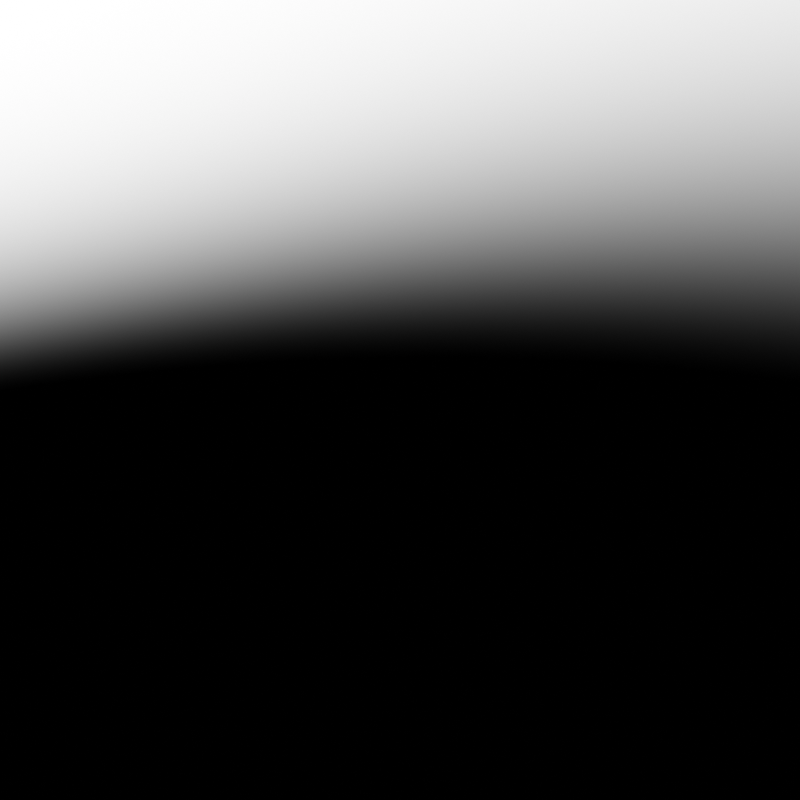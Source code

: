 # Source: fill_volume.blend  (saved by Blender 4.0.36; exported with 4.5.12 LTS)
import bpy
from mathutils import Matrix  # noqa: F401  (used for matrix-valued properties, if any)

bpy.ops.wm.read_factory_settings(use_empty=True)
scene = bpy.context.scene
scene.name = 'Scene'

# ---- collections
col_collection = bpy.data.collections.new('Collection'); scene.collection.children.link(col_collection)

# ---- node groups
ng_attribute_stat_per_group = bpy.data.node_groups.new('Attribute_Stat_per_Group', 'GeometryNodeTree')
_s = ng_attribute_stat_per_group.interface.new_socket(name='Output', in_out='OUTPUT', socket_type='NodeSocketGeometry')
_s = ng_attribute_stat_per_group.interface.new_socket(name='Min', in_out='OUTPUT', socket_type='NodeSocketFloat')
_s = ng_attribute_stat_per_group.interface.new_socket(name='Max', in_out='OUTPUT', socket_type='NodeSocketFloat')
_s = ng_attribute_stat_per_group.interface.new_socket(name='Geometry', in_out='INPUT', socket_type='NodeSocketGeometry')
_s = ng_attribute_stat_per_group.interface.new_socket(name='Field', in_out='INPUT', socket_type='NodeSocketFloat')
_s = ng_attribute_stat_per_group.interface.new_socket(name='Group', in_out='INPUT', socket_type='NodeSocketFloat')
_N = ng_attribute_stat_per_group.nodes; _L = ng_attribute_stat_per_group.links
n0 = _N.new('NodeFrame'); n0.name = 'Frame'; n0.location = (-2121, 105)
n0.label = 'Max TOTAL value'
n0.width = 222
n1 = _N.new('NodeFrame'); n1.name = 'Frame.001'; n1.location = (-2114, -411)
n1.label = 'Min TOTAL value'
n1.width = 200
n2 = _N.new('NodeFrame'); n2.name = 'Frame.002'; n2.location = (-1946, -210)
n2.label = 'Real Values'
n2.width = 76
n3 = _N.new('GeometryNodeSampleIndex'); n3.name = 'Sample Index'; n3.location = (-3295, -237)
n3.data_type = 'FLOAT_VECTOR'
n4 = _N.new('GeometryNodeAttributeDomainSize'); n4.name = 'Domain Size'; n4.location = (-3292, -56)
n4.width = 167
n5 = _N.new('GeometryNodePoints'); n5.name = 'Points'; n5.location = (-3106, -60)
n5.inputs[2].default_value = 0.03
n6 = _N.new('NodeGroupInput'); n6.name = 'Group Input'; n6.location = (-3699, -356)
n7 = _N.new('GeometryNodeInputIndex'); n7.name = 'Index'; n7.location = (-3293, -450)
n7.hide = True
n8 = _N.new('ShaderNodeCombineXYZ'); n8.name = 'Combine XYZ'; n8.location = (-3291, -493)
n8.hide = True
n9 = _N.new('GeometryNodeInputPosition'); n9.name = 'Position'; n9.location = (-2906, 62)
n9.hide = True
n10 = _N.new('ShaderNodeSeparateXYZ'); n10.name = 'Separate XYZ'; n10.location = (-2905, 29)
n11 = _N.new('GeometryNodeAttributeStatistic'); n11.name = 'Attribute Statistic'; n11.location = (-2704, 222)
n12 = _N.new('GeometryNodeSetPosition'); n12.name = 'Set Position'; n12.location = (-2921, -166)
n13 = _N.new('GeometryNodeInputPosition'); n13.name = 'Position.001'; n13.location = (-2658, -229)
n13.hide = True
n14 = _N.new('GeometryNodeSetPosition'); n14.name = 'Set Position.002'; n14.location = (30, -40)
n15 = _N.new('GeometryNodeSetPosition'); n15.name = 'Set Position.001'; n15.location = (52, -40)
n16 = _N.new('GeometryNodeSetPosition'); n16.name = 'Set Position.003'; n16.location = (30, -278)
n17 = _N.new('ShaderNodeMath'); n17.name = 'Math.004'; n17.location = (-2480, 230)
n17.hide = True
n17.operation = 'ABSOLUTE'
n18 = _N.new('ShaderNodeMath'); n18.name = 'Math.003'; n18.location = (-2477, 269)
n18.hide = True
n18.operation = 'ABSOLUTE'
n19 = _N.new('ShaderNodeMath'); n19.name = 'Math.005'; n19.location = (-2476, 193)
n19.hide = True
n19.operation = 'MAXIMUM'
n20 = _N.new('ShaderNodeMath'); n20.name = 'Math.001'; n20.location = (-2476, 149)
n20.hide = True
n20.inputs[1].default_value = 0.05
n21 = _N.new('ShaderNodeSeparateXYZ'); n21.name = 'Separate XYZ.001'; n21.location = (-2647, -189)
n21.hide = True
n22 = _N.new('ShaderNodeMath'); n22.name = 'Math'; n22.location = (-2469, -95)
n22.hide = True
n22.operation = 'MULTIPLY'
n23 = _N.new('ShaderNodeCombineXYZ'); n23.name = 'Combine XYZ.001'; n23.location = (-2267, -122)
n23.hide = True
n24 = _N.new('ShaderNodeCombineXYZ'); n24.name = 'Combine XYZ.003'; n24.location = (-2282, -250)
n25 = _N.new('ShaderNodeCombineXYZ'); n25.name = 'Combine XYZ.002'; n25.location = (-2291, -504)
n26 = _N.new('NodeReroute'); n26.name = 'Reroute'; n26.location = (38, -48)
n26.width = 16
n26.socket_idname = 'NodeSocketGeometry'
n27 = _N.new('GeometryNodeSampleNearest'); n27.name = 'Sample Nearest'; n27.location = (-1839, -332)
n27.hide = True
n28 = _N.new('GeometryNodeInputPosition'); n28.name = 'Position.002'; n28.location = (-1837, -199)
n28.hide = True
n29 = _N.new('ShaderNodeSeparateXYZ'); n29.name = 'Separate XYZ.002'; n29.location = (-1832, -233)
n29.hide = True
n30 = _N.new('GeometryNodeSampleIndex'); n30.name = 'Sample Index.001'; n30.location = (-1658, -161)
n31 = _N.new('GeometryNodeSetPosition'); n31.name = 'Set Position.004'; n31.location = (-1656, 83)
n32 = _N.new('GeometryNodeSetPosition'); n32.name = 'Set Position.005'; n32.location = (-1650, -439)
n33 = _N.new('GeometryNodeInputIndex'); n33.name = 'Index.001'; n33.location = (-1470, -248)
n34 = _N.new('GeometryNodeSampleIndex'); n34.name = 'Sample Index.002'; n34.location = (-1246, -21)
n35 = _N.new('GeometryNodeCaptureAttribute'); n35.name = 'Capture Attribute'; n35.location = (-1472, 13)
n35.capture_items.clear()
n36 = _N.new('GeometryNodeCaptureAttribute'); n36.name = 'Capture Attribute.001'; n36.location = (-1459, -420)
n36.capture_items.clear()
n37 = _N.new('NodeReroute'); n37.name = 'Reroute.001'; n37.location = (-3327, -792)
n37.width = 16
n37.socket_idname = 'NodeSocketGeometry'
n38 = _N.new('NodeReroute'); n38.name = 'Reroute.002'; n38.location = (-1070, -769)
n38.width = 16
n38.socket_idname = 'NodeSocketGeometry'
n39 = _N.new('NodeGroupOutput'); n39.name = 'Group Output'; n39.location = (-928, -152)
n40 = _N.new('GeometryNodeSampleIndex'); n40.name = 'Sample Index.003'; n40.location = (-1245, -287)
n14.parent = n1
n15.parent = n0
n16.parent = n0
n26.parent = n2
_L.new(n6.outputs[0], n4.inputs[0])
_L.new(n6.outputs[2], n8.inputs[0])
_L.new(n6.outputs[1], n8.inputs[2])
_L.new(n6.outputs[0], n3.inputs[0])
_L.new(n7.outputs[0], n3.inputs[2])
_L.new(n8.outputs[0], n3.inputs[1])
_L.new(n3.outputs[0], n12.inputs[2])
_L.new(n4.outputs[0], n5.inputs[0])
_L.new(n5.outputs[0], n12.inputs[0])
_L.new(n12.outputs[0], n11.inputs[0])
_L.new(n9.outputs[0], n10.inputs[0])
_L.new(n12.outputs[0], n15.inputs[0])
_L.new(n12.outputs[0], n14.inputs[0])
_L.new(n10.outputs[2], n11.inputs[2])
_L.new(n13.outputs[0], n21.inputs[0])
_L.new(n22.outputs[0], n23.inputs[0])
_L.new(n21.outputs[1], n23.inputs[1])
_L.new(n21.outputs[1], n25.inputs[1])
_L.new(n11.outputs[3], n25.inputs[2])
_L.new(n11.outputs[4], n23.inputs[2])
_L.new(n23.outputs[0], n15.inputs[2])
_L.new(n25.outputs[0], n14.inputs[2])
_L.new(n16.outputs[0], n26.inputs[0])
_L.new(n21.outputs[0], n22.inputs[0])
_L.new(n20.outputs[0], n22.inputs[1])
_L.new(n11.outputs[4], n18.inputs[0])
_L.new(n11.outputs[3], n17.inputs[0])
_L.new(n18.outputs[0], n19.inputs[0])
_L.new(n17.outputs[0], n19.inputs[1])
_L.new(n19.outputs[0], n20.inputs[0])
_L.new(n12.outputs[0], n16.inputs[0])
_L.new(n21.outputs[2], n24.inputs[2])
_L.new(n22.outputs[0], n24.inputs[0])
_L.new(n22.outputs[0], n25.inputs[0])
_L.new(n24.outputs[0], n16.inputs[2])
_L.new(n26.outputs[0], n27.inputs[0])
_L.new(n15.outputs[0], n31.inputs[0])
_L.new(n27.outputs[0], n30.inputs[2])
_L.new(n26.outputs[0], n30.inputs[0])
_L.new(n28.outputs[0], n29.inputs[0])
_L.new(n29.outputs[2], n30.inputs[1])
_L.new(n31.outputs[0], n35.inputs[0])
_L.new(n30.outputs[0], n35.inputs[1])
_L.new(n35.outputs[0], n34.inputs[0])
_L.new(n35.outputs[1], n34.inputs[1])
_L.new(n33.outputs[0], n34.inputs[2])
_L.new(n32.outputs[0], n36.inputs[0])
_L.new(n36.outputs[0], n40.inputs[0])
_L.new(n36.outputs[1], n40.inputs[1])
_L.new(n14.outputs[0], n32.inputs[0])
_L.new(n33.outputs[0], n40.inputs[2])
_L.new(n30.outputs[0], n36.inputs[1])
_L.new(n38.outputs[0], n39.inputs[0])
_L.new(n6.outputs[0], n37.inputs[0])
_L.new(n37.outputs[0], n38.inputs[0])
_L.new(n40.outputs[0], n39.inputs[1])
_L.new(n34.outputs[0], n39.inputs[2])
n39.is_active_output = True
ng_fill_volume = bpy.data.node_groups.new('fill_volume', 'GeometryNodeTree')
_s = ng_fill_volume.interface.new_socket(name='Geometry', in_out='OUTPUT', socket_type='NodeSocketGeometry')
_s = ng_fill_volume.interface.new_socket(name='Geometry', in_out='INPUT', socket_type='NodeSocketGeometry')
_s = ng_fill_volume.interface.new_socket(name='Instance Collection', in_out='INPUT', socket_type='NodeSocketCollection')
_s = ng_fill_volume.interface.new_socket(name='Show Container', in_out='INPUT', socket_type='NodeSocketBool')
_s = ng_fill_volume.interface.new_socket(name='Seed', in_out='INPUT', socket_type='NodeSocketInt')
_s.min_value = 0
_s.max_value = 10000
_s.force_non_field = True
_s = ng_fill_volume.interface.new_socket(name='Realize Instances', in_out='INPUT', socket_type='NodeSocketBool')
_s.force_non_field = True
_s = ng_fill_volume.interface.new_socket(name='--POSITION--', in_out='INPUT', socket_type='NodeSocketString')
_s.hide_value = True
_s = ng_fill_volume.interface.new_socket(name='Density', in_out='INPUT', socket_type='NodeSocketFloat')
_s.default_value = 500.0
_s.min_value = 0.0
_s.max_value = 1e+05
_s.force_non_field = True
_s = ng_fill_volume.interface.new_socket(name='Min Distance', in_out='INPUT', socket_type='NodeSocketFloat')
_s.default_value = 0.5
_s.min_value = 0.0
_s.max_value = 1e+04
_s.force_non_field = True
_s = ng_fill_volume.interface.new_socket(name='--ROTATIONS--', in_out='INPUT', socket_type='NodeSocketString')
_s.hide_value = True
_s = ng_fill_volume.interface.new_socket(name='Axis', in_out='INPUT', socket_type='NodeSocketVector')
_s.subtype = 'XYZ'
_s.default_value = (1.0, 1.0, 1.0)
_s.min_value = 0.0
_s.max_value = 1.0
_s.force_non_field = True
ng_fill_volume.is_modifier = True
_N = ng_fill_volume.nodes; _L = ng_fill_volume.links
n0 = _N.new('GeometryNodeInputPosition'); n0.name = 'Position'; n0.location = (-2942, 1446)
n1 = _N.new('GeometryNodeGroup'); n1.name = 'Group.001'; n1.location = (-2560, 1446)
n1.node_tree = ng_attribute_stat_per_group
n2 = _N.new('GeometryNodeGroup'); n2.name = 'Group.002'; n2.location = (-2559, 1277)
n2.node_tree = ng_attribute_stat_per_group
n3 = _N.new('GeometryNodeGroup'); n3.name = 'Group'; n3.location = (-2560, 1621)
n3.node_tree = ng_attribute_stat_per_group
n4 = _N.new('ShaderNodeSeparateXYZ'); n4.name = 'Separate XYZ.001'; n4.location = (-2777, 1442)
n5 = _N.new('GeometryNodeCollectionInfo'); n5.name = 'Collection Info'; n5.location = (-2993, 1793)
n5.width = 169
n5.inputs[1].default_value = True
n5.inputs[2].default_value = True
n6 = _N.new('GeometryNodeCaptureAttribute'); n6.name = 'Capture Attribute'; n6.location = (-2779, 1737)
n6.capture_items.clear()
n6.domain = 'INSTANCE'
n7 = _N.new('NodeGroupInput'); n7.name = 'Group Input.002'; n7.location = (-3168, 1819)
n8 = _N.new('ShaderNodeVectorMath'); n8.name = 'Vector Math.001'; n8.location = (-692, 1520)
n8.operation = 'MULTIPLY'
n9 = _N.new('GeometryNodeTransform'); n9.name = 'Transform Geometry.002'; n9.location = (-599, 1335)
n9.inputs[1].default_value = (0.0, 0.0, 0.2)
n10 = _N.new('GeometryNodeFillCurve'); n10.name = 'Fill Curve.001'; n10.location = (-429, 1331)
n11 = _N.new('FunctionNodeCompare'); n11.name = 'Compare.001'; n11.location = (-412, 1866)
n11.hide = True
n11.operation = 'LESS_THAN'
n11.data_type = 'INT'
n11.inputs[3].default_value = 1
n11.inputs[6].default_value = (0.0, 0.0, 0.0, 0.0)
n11.inputs[7].default_value = (0.0, 0.0, 0.0, 0.0)
n12 = _N.new('GeometryNodeAttributeDomainSize'); n12.name = 'Domain Size.001'; n12.location = (-413, 1977)
n12.component = 'INSTANCES'
n13 = _N.new('NodeGroupInput'); n13.name = 'Group Input'; n13.location = (-1109, 1465)
n13.hide = True
n14 = _N.new('FunctionNodeRandomValue'); n14.name = 'Random Value.004'; n14.location = (-883, 1513)
n14.hide = True
n14.data_type = 'FLOAT_VECTOR'
n14.inputs[0].default_value = (-3.142, -3.142, -3.142)
n14.inputs[1].default_value = (3.142, 3.142, 3.142)
n15 = _N.new('GeometryNodeRealizeInstances'); n15.name = 'Realize Instances.001'; n15.location = (552, 1612)
n15.width = 119
n16 = _N.new('NodeGroupOutput'); n16.name = 'Group Output'; n16.location = (1032, 1675)
n17 = _N.new('NodeReroute'); n17.name = 'Reroute.003'; n17.location = (384, 1614)
n17.width = 16
n17.socket_idname = 'NodeSocketGeometry'
n18 = _N.new('GeometryNodeSwitch'); n18.name = 'Switch.002'; n18.location = (193, 1676)
n19 = _N.new('GeometryNodeSwitch'); n19.name = 'Switch'; n19.location = (-235, 1676)
n20 = _N.new('GeometryNodeJoinGeometry'); n20.name = 'Join Geometry'; n20.location = (-14, 1312)
n21 = _N.new('GeometryNodeStringToCurves'); n21.name = 'String to Curves.001'; n21.location = (-976, 1332)
n21.width = 341
n21.font = None
n21.align_x = 'CENTER'
n21.inputs[0].default_value = 'Select an Instance Collection in the Modifiers Tab'
n21.inputs[1].default_value = 0.1
n22 = _N.new('GeometryNodeInstanceOnPoints'); n22.name = 'Instance on Points.003'; n22.location = (-456, 1772)
n22.inputs[3].default_value = True
n23 = _N.new('NodeReroute'); n23.name = 'Reroute.002'; n23.location = (-1684, 2778)
n23.width = 16
n23.socket_idname = 'NodeSocketFloat'
n24 = _N.new('GeometryNodeRealizeInstances'); n24.name = 'Realize Instances.002'; n24.location = (-1136, 3334)
n25 = _N.new('NodeGroupInput'); n25.name = 'Group Input.001'; n25.location = (540, 1935)
n26 = _N.new('GeometryNodeSwitch'); n26.name = 'Switch.001'; n26.location = (793, 1727)
n27 = _N.new('GeometryNodeTransform'); n27.name = 'Transform Geometry'; n27.location = (-1498, 3264)
n27.hide = True
n28 = _N.new('ShaderNodeMath'); n28.name = 'Math.005'; n28.location = (-1728, 3377)
n28.hide = True
n28.operation = 'DIVIDE'
n29 = _N.new('ShaderNodeMath'); n29.name = 'Math.004'; n29.location = (-1727, 3337)
n29.hide = True
n29.operation = 'MULTIPLY'
n29.inputs[1].default_value = 0.2
n30 = _N.new('ShaderNodeMath'); n30.name = 'Math.009'; n30.location = (-1234, 2774)
n30.hide = True
n30.operation = 'MULTIPLY'
n31 = _N.new('GeometryNodeInstanceOnPoints'); n31.name = 'Instance on Points'; n31.location = (-1309, 3359)
n32 = _N.new('GeometryNodeDistributePointsOnFaces'); n32.name = 'Distribute Points on Faces'; n32.location = (-902, 3032)
n32.width = 186
n32.distribute_method = 'POISSON'
n33 = _N.new('ShaderNodeVectorMath'); n33.name = 'Vector Math.007'; n33.location = (-712, 2369)
n33.operation = 'DOT_PRODUCT'
n34 = _N.new('FunctionNodeBooleanMath'); n34.name = 'Boolean Math'; n34.location = (-711, 2473)
n34.operation = 'NOT'
n35 = _N.new('GeometryNodeRaycast'); n35.name = 'Raycast'; n35.location = (-889, 2473)
n36 = _N.new('ShaderNodeCombineXYZ'); n36.name = 'Combine XYZ.002'; n36.location = (-1096, 2262)
n36.hide = True
n36.inputs[0].default_value = 1.0
n36.inputs[1].default_value = 1.0
n36.inputs[2].default_value = 1.0
n37 = _N.new('NodeGroupInput'); n37.name = 'Group Input.005'; n37.location = (-2375, 2928)
n37.width = 146
n38 = _N.new('GeometryNodeDeleteGeometry'); n38.name = 'Delete Geometry'; n38.location = (-564, 2680)
n39 = _N.new('NodeGroupInput'); n39.name = 'Group Input.003'; n39.location = (-23, 1970)
n40 = _N.new('GeometryNodeMeshToCurve'); n40.name = 'Mesh to Curve'; n40.location = (172, 1919)
n40.hide = True
n41 = _N.new('GeometryNodeMeshLine'); n41.name = 'Mesh Line'; n41.location = (-1505, 3367)
n41.width = 164
n41.hide = True
n42 = _N.new('ShaderNodeSeparateXYZ'); n42.name = 'Separate XYZ.002'; n42.location = (-1990, 3233)
n42.hide = True
n43 = _N.new('GeometryNodeMeshGrid'); n43.name = 'Grid'; n43.location = (-1501, 3225)
n43.hide = True
n44 = _N.new('GeometryNodeBoundBox'); n44.name = 'Bounding Box'; n44.location = (-2199, 3224)
n45 = _N.new('ShaderNodeVectorMath'); n45.name = 'Vector Math.004'; n45.location = (-1996, 3060)
n45.hide = True
n45.operation = 'SCALE'
n45.inputs[3].default_value = 0.5
n46 = _N.new('ShaderNodeVectorMath'); n46.name = 'Vector Math.003'; n46.location = (-1996, 3093)
n46.hide = True
n47 = _N.new('ShaderNodeVectorMath'); n47.name = 'Vector Math.002'; n47.location = (-1993, 3192)
n47.hide = True
n47.operation = 'SUBTRACT'
n48 = _N.new('ShaderNodeCombineXYZ'); n48.name = 'Combine XYZ.003'; n48.location = (-1747, 3211)
n48.hide = True
n49 = _N.new('ShaderNodeVectorMath'); n49.name = 'Vector Math.006'; n49.location = (-1746, 3141)
n49.hide = True
n49.operation = 'SCALE'
n49.inputs[3].default_value = 0.5
n50 = _N.new('ShaderNodeVectorMath'); n50.name = 'Vector Math.005'; n50.location = (-1749, 3096)
n50.hide = True
n50.operation = 'SUBTRACT'
n51 = _N.new('GeometryNodeInputIndex'); n51.name = 'Index'; n51.location = (-2969, 1616)
n52 = _N.new('NodeReroute'); n52.name = 'Reroute'; n52.location = (-2578, 1758)
n52.width = 16
n52.socket_idname = 'NodeSocketGeometry'
n53 = _N.new('GeometryNodeAccumulateField'); n53.name = 'Accumulate Field'; n53.location = (-2553, 1077)
n53.hide = True
n53.data_type = 'INT'
n54 = _N.new('ShaderNodeCombineXYZ'); n54.name = 'Combine XYZ.001'; n54.location = (-2325, 1419)
n54.hide = True
n55 = _N.new('ShaderNodeCombineXYZ'); n55.name = 'Combine XYZ'; n55.location = (-2322, 1509)
n55.hide = True
n56 = _N.new('GeometryNodeRealizeInstances'); n56.name = 'Realize Instances'; n56.location = (-2567, 1705)
n56.hide = True
n57 = _N.new('NodeReroute'); n57.name = 'Reroute.001'; n57.location = (-2148, 1463)
n57.width = 16
n57.socket_idname = 'NodeSocketVector'
n58 = _N.new('ShaderNodeVectorMath'); n58.name = 'Vector Math'; n58.location = (-2318, 1473)
n58.hide = True
n58.operation = 'SUBTRACT'
n59 = _N.new('ShaderNodeSeparateXYZ'); n59.name = 'Separate XYZ'; n59.location = (-2325, 1385)
n59.hide = True
n60 = _N.new('ShaderNodeVectorMath'); n60.name = 'Vector Math.012'; n60.location = (-2327, 1347)
n60.hide = True
n60.operation = 'MULTIPLY'
n61 = _N.new('ShaderNodeMath'); n61.name = 'Math.002'; n61.location = (-2328, 1277)
n61.hide = True
n62 = _N.new('ShaderNodeMath'); n62.name = 'Math.001'; n62.location = (-2328, 1313)
n62.hide = True
n63 = _N.new('ShaderNodeMath'); n63.name = 'Math'; n63.location = (-2328, 1241)
n63.hide = True
n63.operation = 'SQRT'
n64 = _N.new('GeometryNodeCaptureAttribute'); n64.name = 'Capture Attribute.002'; n64.location = (-2108, 1669)
n64.hide = True
n64.capture_items.clear()
n65 = _N.new('GeometryNodeCaptureAttribute'); n65.name = 'Capture Attribute.001'; n65.location = (-1727, 1752)
n65.hide = True
n65.capture_items.clear()
n65.domain = 'INSTANCE'
n66 = _N.new('FunctionNodeCompare'); n66.name = 'Compare'; n66.location = (-2325, 1190)
n66.hide = True
n66.operation = 'NOT_EQUAL'
n66.data_type = 'INT'
n66.inputs[6].default_value = (0.0, 0.0, 0.0, 0.0)
n66.inputs[7].default_value = (0.0, 0.0, 0.0, 0.0)
n67 = _N.new('GeometryNodeDeleteGeometry'); n67.name = 'Delete Geometry.001'; n67.location = (-1930, 1668)
n67.hide = True
n68 = _N.new('GeometryNodeInputIndex'); n68.name = 'Index.001'; n68.location = (-1940, 1530)
n69 = _N.new('GeometryNodeSampleIndex'); n69.name = 'Sample Index'; n69.location = (-1751, 1709)
n70 = _N.new('NodeReroute'); n70.name = 'Reroute.004'; n70.location = (-616, 1733)
n70.width = 16
n70.socket_idname = 'NodeSocketGeometry'
n71 = _N.new('GeometryNodeAttributeStatistic'); n71.name = 'Attribute Statistic'; n71.location = (-1502, 2089)
n71.domain = 'INSTANCE'
_L.new(n57.outputs[0], n60.inputs[0])
_L.new(n57.outputs[0], n60.inputs[1])
_L.new(n60.outputs[0], n59.inputs[0])
_L.new(n59.outputs[0], n62.inputs[0])
_L.new(n59.outputs[1], n62.inputs[1])
_L.new(n62.outputs[0], n61.inputs[0])
_L.new(n59.outputs[2], n61.inputs[1])
_L.new(n61.outputs[0], n63.inputs[0])
_L.new(n37.outputs[7], n30.inputs[1])
_L.new(n21.outputs[0], n9.inputs[0])
_L.new(n9.outputs[0], n10.inputs[0])
_L.new(n12.outputs[5], n11.inputs[2])
_L.new(n22.outputs[0], n19.inputs[1])
_L.new(n10.outputs[0], n19.inputs[2])
_L.new(n70.outputs[0], n12.inputs[0])
_L.new(n11.outputs[0], n19.inputs[0])
_L.new(n6.outputs[0], n52.inputs[0])
_L.new(n5.outputs[0], n6.inputs[0])
_L.new(n51.outputs[0], n6.inputs[1])
_L.new(n6.outputs[0], n56.inputs[0])
_L.new(n56.outputs[0], n3.inputs[0])
_L.new(n6.outputs[1], n3.inputs[2])
_L.new(n0.outputs[0], n4.inputs[0])
_L.new(n4.outputs[0], n3.inputs[1])
_L.new(n56.outputs[0], n1.inputs[0])
_L.new(n6.outputs[1], n1.inputs[2])
_L.new(n56.outputs[0], n2.inputs[0])
_L.new(n6.outputs[1], n2.inputs[2])
_L.new(n4.outputs[1], n1.inputs[1])
_L.new(n4.outputs[2], n2.inputs[1])
_L.new(n3.outputs[2], n55.inputs[0])
_L.new(n1.outputs[2], n55.inputs[1])
_L.new(n2.outputs[2], n55.inputs[2])
_L.new(n3.outputs[1], n54.inputs[0])
_L.new(n1.outputs[1], n54.inputs[1])
_L.new(n2.outputs[1], n54.inputs[2])
_L.new(n55.outputs[0], n58.inputs[0])
_L.new(n54.outputs[0], n58.inputs[1])
_L.new(n52.outputs[0], n65.inputs[0])
_L.new(n70.outputs[0], n22.inputs[2])
_L.new(n65.outputs[0], n71.inputs[0])
_L.new(n65.outputs[1], n71.inputs[2])
_L.new(n71.outputs[4], n30.inputs[0])
_L.new(n14.outputs[0], n8.inputs[0])
_L.new(n8.outputs[0], n22.inputs[5])
_L.new(n13.outputs[9], n8.inputs[1])
_L.new(n13.outputs[3], n14.inputs[8])
_L.new(n17.outputs[0], n15.inputs[0])
_L.new(n17.outputs[0], n26.inputs[1])
_L.new(n15.outputs[0], n26.inputs[2])
_L.new(n25.outputs[4], n26.inputs[0])
_L.new(n7.outputs[1], n5.inputs[0])
_L.new(n37.outputs[0], n44.inputs[0])
_L.new(n44.outputs[2], n47.inputs[0])
_L.new(n44.outputs[1], n47.inputs[1])
_L.new(n44.outputs[1], n46.inputs[0])
_L.new(n44.outputs[2], n46.inputs[1])
_L.new(n46.outputs[0], n45.inputs[0])
_L.new(n43.outputs[0], n27.inputs[0])
_L.new(n47.outputs[0], n42.inputs[0])
_L.new(n42.outputs[0], n43.inputs[0])
_L.new(n42.outputs[1], n43.inputs[1])
_L.new(n41.outputs[0], n31.inputs[0])
_L.new(n27.outputs[0], n31.inputs[2])
_L.new(n24.outputs[0], n32.inputs[0])
_L.new(n30.outputs[0], n32.inputs[2])
_L.new(n31.outputs[0], n24.inputs[0])
_L.new(n23.outputs[0], n32.inputs[3])
_L.new(n37.outputs[6], n23.inputs[0])
_L.new(n71.outputs[3], n29.inputs[0])
_L.new(n42.outputs[2], n28.inputs[0])
_L.new(n29.outputs[0], n28.inputs[1])
_L.new(n28.outputs[0], n41.inputs[0])
_L.new(n36.outputs[0], n35.inputs[3])
_L.new(n35.outputs[2], n33.inputs[0])
_L.new(n36.outputs[0], n33.inputs[1])
_L.new(n37.outputs[0], n35.inputs[0])
_L.new(n33.outputs[1], n34.inputs[0])
_L.new(n34.outputs[0], n38.inputs[1])
_L.new(n32.outputs[0], n38.inputs[0])
_L.new(n38.outputs[0], n22.inputs[0])
_L.new(n18.outputs[0], n17.inputs[0])
_L.new(n39.outputs[0], n40.inputs[0])
_L.new(n40.outputs[0], n20.inputs[0])
_L.new(n19.outputs[0], n20.inputs[0])
_L.new(n19.outputs[0], n18.inputs[1])
_L.new(n20.outputs[0], n18.inputs[2])
_L.new(n39.outputs[2], n18.inputs[0])
_L.new(n37.outputs[3], n32.inputs[6])
_L.new(n42.outputs[2], n48.inputs[2])
_L.new(n48.outputs[0], n41.inputs[3])
_L.new(n45.outputs[0], n50.inputs[0])
_L.new(n48.outputs[0], n49.inputs[0])
_L.new(n49.outputs[0], n50.inputs[1])
_L.new(n50.outputs[0], n27.inputs[1])
_L.new(n58.outputs[0], n57.inputs[0])
_L.new(n64.outputs[0], n67.inputs[0])
_L.new(n6.outputs[1], n53.inputs[1])
_L.new(n53.outputs[1], n66.inputs[2])
_L.new(n66.outputs[0], n67.inputs[1])
_L.new(n67.outputs[0], n69.inputs[0])
_L.new(n68.outputs[0], n69.inputs[2])
_L.new(n69.outputs[0], n65.inputs[1])
_L.new(n56.outputs[0], n64.inputs[0])
_L.new(n63.outputs[0], n64.inputs[1])
_L.new(n64.outputs[1], n69.inputs[1])
_L.new(n65.outputs[0], n70.inputs[0])
_L.new(n26.outputs[0], n16.inputs[0])
n16.is_active_output = True

# ---- world
world_world = bpy.data.worlds.new('World'); scene.world = world_world
world_world.use_nodes = True; world_world.node_tree.nodes.clear()
_N = world_world.node_tree.nodes; _L = world_world.node_tree.links
n0 = _N.new('ShaderNodeOutputWorld'); n0.name = 'World Output'; n0.location = (300, 300)
n1 = _N.new('ShaderNodeBackground'); n1.name = 'Background'; n1.location = (10, 300)
n2 = _N.new('ShaderNodeTexSky'); n2.name = 'Sky Texture'; n2.location = (-458, 274)
n2.sun_elevation = 0.281
n3 = _N.new('ShaderNodeHueSaturation'); n3.name = 'Hue Saturation Value'; n3.location = (-220, 278)
n3.inputs[1].default_value = 0.0
_L.new(n1.outputs[0], n0.inputs[0])
_L.new(n3.outputs[0], n1.inputs[0])
_L.new(n2.outputs[0], n3.inputs[4])
n0.is_active_output = True
world_world.color = (0.01435, 0.01435, 0.01435)
world_world.use_sun_shadow = False
world_world.sun_shadow_jitter_overblur = 0.0

# ---- cameras
cam_camera = bpy.data.cameras.new('Camera')
cam_camera.clip_end = 100.0
cam_camera.ortho_scale = 7.314

# ---- lights
light_area = bpy.data.lights.new('Area', 'AREA')
light_area.color = (1.0, 0.8095, 0.5857)
light_area.transmission_factor = 0.0
light_area.energy = 94.25
light_area.shadow_soft_size = 1.0
light_area.use_absolute_resolution = True
light_area.size = 1.0
light_area.size_y = 1.0
light_area.spread = 0.6493
light_area_001 = bpy.data.lights.new('Area.001', 'AREA')
light_area_001.color = (1.0, 0.8095, 0.5857)
light_area_001.transmission_factor = 0.0
light_area_001.energy = 94.25
light_area_001.shadow_soft_size = 1.0
light_area_001.use_absolute_resolution = True
light_area_001.size = 1.0
light_area_001.size_y = 1.0
light_area_001.spread = 0.6493
light_area_002 = bpy.data.lights.new('Area.002', 'AREA')
light_area_002.color = (1.0, 0.8095, 0.5857)
light_area_002.transmission_factor = 0.0
light_area_002.energy = 94.25
light_area_002.shadow_soft_size = 1.0
light_area_002.use_absolute_resolution = True
light_area_002.size = 1.0
light_area_002.size_y = 1.0
light_area_002.spread = 0.6493
light_area_003 = bpy.data.lights.new('Area.003', 'AREA')
light_area_003.color = (1.0, 0.8095, 0.5857)
light_area_003.transmission_factor = 0.0
light_area_003.energy = 94.25
light_area_003.shadow_soft_size = 1.0
light_area_003.use_absolute_resolution = True
light_area_003.size = 1.0
light_area_003.size_y = 1.0
light_area_003.spread = 0.6493

# ---- meshes
me_fill_volume = bpy.data.meshes.new('fill_volume')
me_fill_volume.from_pydata([(-1.169, 0.0, -0.2658), (-0.7311, -0.7656, 0.1641), (-1.606, -0.7656, 0.1641), (-0.6686, -0.6875, 0.09375), (-1.669, -0.6875, 0.09375), (-0.6217, -0.5781, 0.05469), (-1.715, -0.5781, 0.05469), (-0.817, -0.6172, -0.02344), (-1.52, -0.6172, -0.02344), (-0.817, -0.7188, 0.03125), (-1.52, -0.7188, 0.03125), (-0.817, -0.7812, 0.1328), (-1.52, -0.7812, 0.1328), (-0.8951, -0.7969, 0.1641), (-1.442, -0.7969, 0.1641), (-0.9654, -0.7422, 0.09375), (-1.372, -0.7422, 0.09375), (-1.012, -0.6484, 0.05469), (-1.325, -0.6484, 0.05469), (-1.09, -0.6562, 0.2422), (-1.247, -0.6562, 0.2422), (-1.028, -0.7422, 0.2422), (-1.309, -0.7422, 0.2422), (-0.9264, -0.7969, 0.2422), (-1.411, -0.7969, 0.2422), (-0.8951, -0.7969, 0.3281), (-1.442, -0.7969, 0.3281), (-0.9654, -0.7422, 0.3906), (-1.372, -0.7422, 0.3906), (-1.012, -0.6484, 0.4375), (-1.325, -0.6484, 0.4375), (-0.817, -0.6172, 0.5156), (-1.52, -0.6172, 0.5156), (-0.817, -0.7188, 0.4531), (-1.52, -0.7188, 0.4531), (-0.817, -0.7812, 0.3594), (-1.52, -0.7812, 0.3594), (-0.7311, -0.7656, 0.3281), (-1.606, -0.7656, 0.3281), (-0.6686, -0.6875, 0.3906), (-1.669, -0.6875, 0.3906), (-0.6217, -0.5781, 0.4375), (-1.715, -0.5781, 0.4375), (-0.5436, -0.5625, 0.2422), (-1.794, -0.5625, 0.2422), (-0.6061, -0.6719, 0.2422), (-1.731, -0.6719, 0.2422), (-0.6998, -0.7578, 0.2422), (-1.637, -0.7578, 0.2422), (-0.692, -0.7734, 0.2422), (-1.645, -0.7734, 0.2422), (-0.7233, -0.7812, 0.3359), (-1.614, -0.7812, 0.3359), (-0.817, -0.8047, 0.375), (-1.52, -0.8047, 0.375), (-0.9029, -0.8203, 0.3359), (-1.434, -0.8203, 0.3359), (-0.942, -0.8203, 0.2422), (-1.395, -0.8203, 0.2422), (-0.9029, -0.8203, 0.1562), (-1.434, -0.8203, 0.1562), (-0.817, -0.8281, 0.2422), (-1.52, -0.8281, 0.2422), (-0.817, -0.8047, 0.1172), (-1.52, -0.8047, 0.1172), (-0.7233, -0.7812, 0.1562), (-1.614, -0.7812, 0.1562), (-1.169, -0.7422, 0.4297), (-1.169, -0.8203, 0.3516), (-1.169, -0.7344, -0.6797), (-1.169, -0.7812, -0.3203), (-1.169, -0.7969, -0.1875), (-1.169, -0.7188, -0.7734), (-1.169, -0.6016, 0.4062), (-1.169, -0.5703, 0.5703), (-1.169, 0.5469, 0.8984), (-1.169, 0.8516, 0.5625), (-1.169, 0.8281, 0.07031), (-1.169, 0.3516, -0.3828), (-0.9654, -0.5625, -0.1875), (-1.372, -0.5625, -0.1875), (-0.8561, -0.5703, -0.4375), (-1.481, -0.5703, -0.4375), (-0.817, -0.5703, -0.6953), (-1.52, -0.5703, -0.6953), (-0.8014, -0.5312, -0.8906), (-1.536, -0.5312, -0.8906), (-0.8404, -0.5234, -0.9453), (-1.497, -0.5234, -0.9453), (-0.9889, -0.5547, -0.9688), (-1.348, -0.5547, -0.9688), (-1.169, -0.5781, -0.9844), (-0.7311, -0.5312, -0.1406), (-1.606, -0.5312, -0.1406), (-0.5358, -0.5391, -0.03906), (-1.801, -0.5391, -0.03906), (-0.3404, -0.4453, 0.1484), (-1.997, -0.4453, 0.1484), (-0.3092, -0.5938, 0.4297), (-2.028, -0.5938, 0.4297), (-0.4576, -0.625, 0.4844), (-1.88, -0.625, 0.4844), (-0.6764, -0.6875, 0.6016), (-1.661, -0.6875, 0.6016), (-0.8483, -0.7344, 0.7578), (-1.489, -0.7344, 0.7578), (-1.012, -0.7578, 0.7188), (-1.325, -0.7578, 0.7188), (-1.106, -0.75, 0.4922), (-1.231, -0.75, 0.4922), (-1.005, -0.7734, 0.4141), (-1.333, -0.7734, 0.4141), (-1.044, -0.7656, 0.3047), (-1.294, -0.7656, 0.3047), (-0.9654, -0.7422, 0.09375), (-1.372, -0.7422, 0.09375), (-0.7936, -0.7031, 0.01562), (-1.544, -0.7031, 0.01562), (-0.6764, -0.6719, 0.0625), (-1.661, -0.6719, 0.0625), (-0.5436, -0.6484, 0.1875), (-1.794, -0.6484, 0.1875), (-0.5279, -0.6484, 0.2969), (-1.809, -0.6484, 0.2969), (-0.567, -0.6641, 0.375), (-1.77, -0.6641, 0.375), (-0.7389, -0.7188, 0.4375), (-1.598, -0.7188, 0.4375), (-0.9186, -0.7578, 0.4688), (-1.419, -0.7578, 0.4688), (-1.169, -0.7344, -0.7656), (-1.059, -0.7344, -0.7188), (-1.278, -0.7344, -0.7188), (-1.051, -0.7109, -0.8359), (-1.286, -0.7109, -0.8359), (-1.106, -0.6953, -0.8828), (-1.231, -0.6953, -0.8828), (-1.169, -0.6875, -0.8906), (-1.169, -0.75, -0.1953), (-1.169, -0.7422, -0.1406), (-1.067, -0.7422, -0.1484), (-1.27, -0.7422, -0.1484), (-1.044, -0.75, -0.2266), (-1.294, -0.75, -0.2266), (-1.083, -0.7422, -0.2891), (-1.255, -0.7422, -0.2891), (-0.7701, -0.6719, -0.04688), (-1.567, -0.6719, -0.04688), (-0.5514, -0.625, 0.05469), (-1.786, -0.625, 0.05469), (-0.442, -0.6016, 0.2031), (-1.895, -0.6016, 0.2031), (-0.4264, -0.6562, 0.375), (-1.911, -0.6562, 0.375), (-0.4811, -0.7266, 0.4141), (-1.856, -0.7266, 0.4141), (-0.7311, -0.7969, 0.5469), (-1.606, -0.7969, 0.5469), (-0.8561, -0.8359, 0.6406), (-1.481, -0.8359, 0.6406), (-0.9654, -0.8516, 0.6172), (-1.372, -0.8516, 0.6172), (-1.067, -0.8438, 0.4297), (-1.27, -0.8438, 0.4297), (-1.044, -0.8125, -0.1016), (-1.294, -0.8125, -0.1016), (-0.9576, -0.7109, -0.4453), (-1.38, -0.7109, -0.4453), (-0.9186, -0.6875, -0.7031), (-1.419, -0.6875, -0.7031), (-0.9029, -0.6641, -0.8203), (-1.434, -0.6641, -0.8203), (-0.9342, -0.6328, -0.9141), (-1.403, -0.6328, -0.9141), (-1.005, -0.6328, -0.9297), (-1.333, -0.6328, -0.9297), (-1.169, -0.6406, -0.9453), (-1.169, -0.7266, 0.04688), (-1.169, -0.7656, 0.2109), (-0.8404, -0.7422, 0.4766), (-1.497, -0.7422, 0.4766), (-1.005, -0.75, 0.1406), (-1.333, -0.75, 0.1406), (-1.036, -0.7578, 0.2109), (-1.301, -0.7578, 0.2109), (-1.051, -0.7344, -0.6875), (-1.286, -0.7344, -0.6875), (-1.09, -0.75, -0.4453), (-1.247, -0.75, -0.4453), (-1.169, -0.75, -0.4453), (-1.169, -0.7422, -0.3281), (-1.075, -0.7812, -0.2734), (-1.262, -0.7812, -0.2734), (-1.036, -0.7969, -0.2266), (-1.301, -0.7969, -0.2266), (-1.059, -0.7812, -0.1328), (-1.278, -0.7812, -0.1328), (-1.13, -0.7812, -0.125), (-1.208, -0.7812, -0.125), (-1.169, -0.8281, -0.2031), (-1.122, -0.8125, -0.1484), (-1.215, -0.8125, -0.1484), (-1.075, -0.8125, -0.1562), (-1.262, -0.8125, -0.1562), (-1.059, -0.8281, -0.2266), (-1.278, -0.8281, -0.2266), (-1.09, -0.8047, -0.25), (-1.247, -0.8047, -0.25), (-1.169, -0.8047, -0.2891), (-0.9108, -0.5547, -0.3125), (-1.426, -0.5547, -0.3125), (-1.005, -0.7109, -0.2422), (-1.333, -0.7109, -0.2422), (-0.9889, -0.7109, -0.3125), (-1.348, -0.7109, -0.3125), (-0.9342, -0.5547, -0.25), (-1.403, -0.5547, -0.25), (-1.169, -0.6875, -0.875), (-1.122, -0.6875, -0.8672), (-1.215, -0.6875, -0.8672), (-1.075, -0.7109, -0.8203), (-1.262, -0.7109, -0.8203), (-1.075, -0.7266, -0.7422), (-1.262, -0.7266, -0.7422), (-1.169, -0.6562, -0.7812), (-1.075, -0.6641, -0.75), (-1.262, -0.6641, -0.75), (-1.075, -0.6406, -0.8125), (-1.262, -0.6406, -0.8125), (-1.122, -0.6328, -0.8516), (-1.215, -0.6328, -0.8516), (-1.169, -0.6328, -0.8594), (-0.9967, -0.7812, 0.2188), (-1.34, -0.7812, 0.2188), (-0.9811, -0.7734, 0.1562), (-1.356, -0.7734, 0.1562), (-0.8326, -0.7578, 0.4297), (-1.505, -0.7578, 0.4297), (-0.8951, -0.7734, 0.4219), (-1.442, -0.7734, 0.4219), (-0.7467, -0.7734, 0.3984), (-1.59, -0.7734, 0.3984), (-0.6061, -0.6953, 0.3516), (-1.731, -0.6953, 0.3516), (-0.5826, -0.6875, 0.2891), (-1.755, -0.6875, 0.2891), (-0.5904, -0.6797, 0.1953), (-1.747, -0.6797, 0.1953), (-0.692, -0.7188, 0.1016), (-1.645, -0.7188, 0.1016), (-0.7936, -0.7422, 0.0625), (-1.544, -0.7422, 0.0625), (-0.942, -0.7812, 0.1094), (-1.395, -0.7812, 0.1094), (-0.9889, -0.7812, 0.2969), (-1.348, -0.7812, 0.2969), (-0.9576, -0.7812, 0.375), (-1.38, -0.7812, 0.375), (-0.9342, -0.7578, 0.3594), (-1.403, -0.7578, 0.3594), (-0.9733, -0.7578, 0.2969), (-1.364, -0.7578, 0.2969), (-0.9264, -0.7578, 0.125), (-1.411, -0.7578, 0.125), (-0.7936, -0.7266, 0.08594), (-1.544, -0.7266, 0.08594), (-0.7076, -0.7031, 0.1172), (-1.63, -0.7031, 0.1172), (-0.6217, -0.6719, 0.2109), (-1.715, -0.6719, 0.2109), (-0.6139, -0.6719, 0.2812), (-1.723, -0.6719, 0.2812), (-0.6373, -0.6797, 0.3359), (-1.7, -0.6797, 0.3359), (-0.7545, -0.75, 0.3906), (-1.583, -0.75, 0.3906), (-0.8873, -0.7656, 0.3984), (-1.45, -0.7656, 0.3984), (-0.8326, -0.75, 0.4062), (-1.505, -0.75, 0.4062), (-0.9654, -0.75, 0.1719), (-1.372, -0.75, 0.1719), (-0.9733, -0.75, 0.2266), (-1.364, -0.75, 0.2266), (-1.059, -0.6094, 0.4609), (-1.278, -0.6094, 0.4609), (-0.9733, -0.6172, 0.6641), (-1.364, -0.6172, 0.6641), (-0.8326, -0.5938, 0.6875), (-1.505, -0.5938, 0.6875), (-0.6842, -0.5547, 0.5547), (-1.653, -0.5547, 0.5547), (-0.4889, -0.4922, 0.4531), (-1.848, -0.4922, 0.4531), (-0.3717, -0.4609, 0.4062), (-1.965, -0.4609, 0.4062), (-0.3951, -0.375, 0.1641), (-1.942, -0.375, 0.1641), (-0.567, -0.4141, 0.0), (-1.77, -0.4141, 0.0), (-0.7311, -0.4688, -0.09375), (-1.606, -0.4688, -0.09375), (-1.169, -0.2891, 0.8984), (-1.169, 0.07812, 0.9844), (-1.169, 0.6719, -0.1953), (-1.169, -0.1875, -0.4609), (-1.169, -0.4609, -0.9766), (-1.169, -0.3438, -0.8047), (-1.169, -0.3203, -0.5703), (-1.169, -0.2812, -0.4844), (-0.317, -0.05469, 0.2344), (-2.02, -0.05469, 0.2344), (-0.3092, 0.04688, 0.3203), (-2.028, 0.04688, 0.3203), (-0.3951, 0.4375, 0.2656), (-1.942, 0.4375, 0.2656), (-0.7076, 0.7031, 0.4375), (-1.63, 0.7031, 0.4375), (-0.4342, -0.07031, -0.04688), (-1.903, -0.07031, -0.04688), (-0.5748, 0.1641, -0.125), (-1.762, 0.1641, -0.125), (-0.5279, 0.4297, -0.007812), (-1.809, 0.4297, -0.007812), (-0.8326, 0.6641, 0.05469), (-1.505, 0.6641, 0.05469), (-0.9342, -0.4062, -0.3516), (-1.403, -0.4062, -0.3516), (-0.9889, -0.2578, -0.4141), (-1.348, -0.2578, -0.4141), (-0.8795, -0.3828, -0.7109), (-1.458, -0.3828, -0.7109), (-0.9186, -0.3906, -0.5), (-1.419, -0.3906, -0.5), (-0.8404, -0.3984, -0.9141), (-1.497, -0.3984, -0.9141), (-1.028, -0.3672, -0.7578), (-1.309, -0.3672, -0.7578), (-1.044, -0.3594, -0.5391), (-1.294, -0.3594, -0.5391), (-1.005, -0.4375, -0.9453), (-1.333, -0.4375, -0.9453), (-0.9498, -0.4297, -0.2812), (-1.387, -0.4297, -0.2812), (-0.9576, -0.4688, -0.2266), (-1.38, -0.4688, -0.2266), (-0.9654, -0.5, -0.1719), (-1.372, -0.5, -0.1719), (-0.9576, -0.1641, -0.3906), (-1.38, -0.1641, -0.3906), (-0.8717, 0.2656, -0.3125), (-1.465, 0.2656, -0.3125), (-0.8248, 0.5391, -0.1484), (-1.512, 0.5391, -0.1484), (-0.7154, 0.3828, 0.8672), (-1.622, 0.3828, 0.8672), (-0.7154, 0.07031, 0.9297), (-1.622, 0.07031, 0.9297), (-0.7154, -0.2344, 0.8516), (-1.622, -0.2344, 0.8516), (-0.7076, -0.4297, 0.5234), (-1.63, -0.4297, 0.5234), (-0.442, -0.3359, 0.4062), (-1.895, -0.3359, 0.4062), (-0.5358, -0.2812, 0.4531), (-1.801, -0.2812, 0.4531), (-0.5279, -0.05469, 0.7031), (-1.809, -0.05469, 0.7031), (-0.3717, -0.125, 0.5625), (-1.965, -0.125, 0.5625), (-0.3717, 0.1172, 0.6172), (-1.965, 0.1172, 0.6172), (-0.5279, 0.1953, 0.75), (-1.809, 0.1953, 0.75), (-0.5279, 0.4453, 0.6797), (-1.809, 0.4453, 0.6797), (-0.3717, 0.3594, 0.5391), (-1.965, 0.3594, 0.5391), (-0.5514, 0.5859, 0.3281), (-1.786, 0.5859, 0.3281), (-0.6842, 0.5469, 0.02344), (-1.653, 0.5469, 0.02344), (-0.3483, 0.2031, 0.3281), (-1.989, 0.2031, 0.3281), (-0.7623, -0.1484, -0.1719), (-1.575, -0.1484, -0.1719), (-0.7389, 0.2109, -0.1953), (-1.598, 0.2109, -0.1953), (-0.2779, 0.2344, 0.4062), (-2.059, 0.2344, 0.4062), (-0.3951, 0.125, -0.1406), (-1.942, 0.125, -0.1406), (-0.1295, 0.3281, -0.1016), (-2.208, 0.3281, -0.1016), (0.1127, 0.4297, 0.05469), (-2.45, 0.4297, 0.05469), (0.183, 0.4219, 0.3203), (-2.52, 0.4219, 0.3203), (0.0658, 0.4219, 0.5078), (-2.403, 0.4219, 0.5078), (-0.1451, 0.3125, 0.4766), (-2.192, 0.3125, 0.4766), (-0.1529, 0.2891, 0.4141), (-2.184, 0.2891, 0.4141), (0.01893, 0.3906, 0.4375), (-2.356, 0.3906, 0.4375), (0.09705, 0.4062, 0.2891), (-2.434, 0.4062, 0.2891), (0.04236, 0.4062, 0.07812), (-2.38, 0.4062, 0.07812), (-0.1373, 0.3047, -0.03906), (-2.2, 0.3047, -0.03906), (-0.3404, 0.1328, -0.07031), (-1.997, 0.1328, -0.07031), (-0.2467, 0.2188, 0.3594), (-2.09, 0.2188, 0.3594), (-0.2233, 0.2891, 0.3047), (-2.114, 0.2891, 0.3047), (-0.2858, 0.2109, -0.02344), (-2.051, 0.2109, -0.02344), (-0.1295, 0.3672, 0.0), (-2.208, 0.3672, 0.0), (0.01893, 0.4453, 0.09375), (-2.356, 0.4453, 0.09375), (0.0658, 0.4453, 0.25), (-2.403, 0.4453, 0.25), (0.003302, 0.4375, 0.3594), (-2.34, 0.4375, 0.3594), (-0.1451, 0.3594, 0.3438), (-2.192, 0.3594, 0.3438), (-0.3248, 0.2109, 0.2891), (-2.012, 0.2109, 0.2891), (-0.3326, 0.2734, 0.1719), (-2.005, 0.2734, 0.1719), (-0.4108, 0.2734, 0.09375), (-1.926, 0.2734, 0.09375), (-0.3483, 0.2734, 0.08594), (-1.989, 0.2734, 0.08594), (-0.3248, 0.2734, 0.01562), (-2.012, 0.2734, 0.01562), (-0.3561, 0.2734, -0.01562), (-1.981, 0.2734, -0.01562), (-0.442, 0.07031, 0.0), (-1.895, 0.07031, 0.0), (-0.4498, 0.1719, -0.02344), (-1.887, 0.1719, -0.02344), (-0.4498, 0.1875, 0.03906), (-1.887, 0.1875, 0.03906), (-0.3717, 0.2109, 0.2031), (-1.965, 0.2109, 0.2031), (-0.2779, 0.2656, 0.2422), (-2.059, 0.2656, 0.2422), (-0.2779, 0.3203, 0.2344), (-2.059, 0.3203, 0.2344), (-0.3561, 0.3203, -0.01562), (-1.981, 0.3203, -0.01562), (-0.317, 0.3203, 0.01562), (-2.02, 0.3203, 0.01562), (-0.3404, 0.3203, 0.07812), (-1.997, 0.3203, 0.07812), (-0.4029, 0.3203, 0.09375), (-1.934, 0.3203, 0.09375), (-0.3248, 0.3203, 0.1719), (-2.012, 0.3203, 0.1719), (-0.1295, 0.4141, 0.3281), (-2.208, 0.4141, 0.3281), (0.01893, 0.4844, 0.3438), (-2.356, 0.4844, 0.3438), (0.08924, 0.4922, 0.2422), (-2.426, 0.4922, 0.2422), (0.04236, 0.4844, 0.08594), (-2.38, 0.4844, 0.08594), (-0.1217, 0.4219, 0.0), (-2.215, 0.4219, 0.0), (-0.2858, 0.2656, -0.01562), (-2.051, 0.2656, -0.01562), (-0.2154, 0.3438, 0.2891), (-2.122, 0.3438, 0.2891), (-0.2779, 0.3281, 0.1094), (-2.059, 0.3281, 0.1094), (-0.2311, 0.3359, 0.0625), (-2.106, 0.3359, 0.0625), (-0.1686, 0.3672, 0.125), (-2.169, 0.3672, 0.125), (-0.2076, 0.3516, 0.1719), (-2.13, 0.3516, 0.1719), (-0.1529, 0.375, 0.2344), (-2.184, 0.375, 0.2344), (-0.1139, 0.3828, 0.1875), (-2.223, 0.3828, 0.1875), (-0.0592, 0.3906, 0.2109), (-2.278, 0.3906, 0.2109), (-0.08264, 0.3906, 0.2734), (-2.255, 0.3906, 0.2734), (-0.1451, 0.4844, 0.4375), (-2.192, 0.4844, 0.4375), (0.08143, 0.5469, 0.4688), (-2.419, 0.5469, 0.4688), (0.1986, 0.5, 0.2969), (-2.536, 0.5, 0.2969), (0.1439, 0.5312, 0.05469), (-2.481, 0.5312, 0.05469), (-0.1295, 0.4922, -0.08594), (-2.208, 0.4922, -0.08594), (-0.3795, 0.3281, -0.125), (-1.958, 0.3281, -0.125), (-0.3092, 0.3828, 0.3828), (-2.028, 0.3828, 0.3828)], [], [(47, 1, 3, 45), (4, 2, 48, 46), (45, 3, 5, 43), (6, 4, 46, 44), (3, 9, 7, 5), (8, 10, 4, 6), (1, 11, 9, 3), (10, 12, 2, 4), (11, 13, 15, 9), (16, 14, 12, 10), (9, 15, 17, 7), (18, 16, 10, 8), (15, 21, 19, 17), (20, 22, 16, 18), (13, 23, 21, 15), (22, 24, 14, 16), (23, 25, 27, 21), (28, 26, 24, 22), (21, 27, 29, 19), (30, 28, 22, 20), (27, 33, 31, 29), (32, 34, 28, 30), (25, 35, 33, 27), (34, 36, 26, 28), (35, 37, 39, 33), (40, 38, 36, 34), (33, 39, 41, 31), (42, 40, 34, 32), (39, 45, 43, 41), (44, 46, 40, 42), (37, 47, 45, 39), (46, 48, 38, 40), (47, 37, 51, 49), (52, 38, 48, 50), (37, 35, 53, 51), (54, 36, 38, 52), (35, 25, 55, 53), (56, 26, 36, 54), (25, 23, 57, 55), (58, 24, 26, 56), (23, 13, 59, 57), (60, 14, 24, 58), (13, 11, 63, 59), (64, 12, 14, 60), (11, 1, 65, 63), (66, 2, 12, 64), (1, 47, 49, 65), (50, 48, 2, 66), (61, 65, 49), (50, 66, 62), (63, 65, 61), (62, 66, 64), (61, 59, 63), (64, 60, 62), (61, 57, 59), (60, 58, 62), (61, 55, 57), (58, 56, 62), (61, 53, 55), (56, 54, 62), (61, 51, 53), (54, 52, 62), (61, 49, 51), (52, 50, 62), (89, 174, 176, 91), (176, 175, 90, 91), (87, 172, 174, 89), (175, 173, 88, 90), (85, 170, 172, 87), (173, 171, 86, 88), (83, 168, 170, 85), (171, 169, 84, 86), (81, 166, 168, 83), (169, 167, 82, 84), (79, 92, 146, 164), (147, 93, 80, 165), (92, 94, 148, 146), (149, 95, 93, 147), (94, 96, 150, 148), (151, 97, 95, 149), (96, 98, 152, 150), (153, 99, 97, 151), (98, 100, 154, 152), (155, 101, 99, 153), (100, 102, 156, 154), (157, 103, 101, 155), (102, 104, 158, 156), (159, 105, 103, 157), (104, 106, 160, 158), (161, 107, 105, 159), (106, 108, 162, 160), (163, 109, 107, 161), (108, 67, 68, 162), (68, 67, 109, 163), (110, 128, 160, 162), (161, 129, 111, 163), (128, 179, 158, 160), (159, 180, 129, 161), (126, 156, 158, 179), (159, 157, 127, 180), (124, 154, 156, 126), (157, 155, 125, 127), (122, 152, 154, 124), (155, 153, 123, 125), (120, 150, 152, 122), (153, 151, 121, 123), (118, 148, 150, 120), (151, 149, 119, 121), (116, 146, 148, 118), (149, 147, 117, 119), (114, 164, 146, 116), (147, 165, 115, 117), (114, 181, 177, 164), (177, 182, 115, 165), (110, 162, 68, 112), (68, 163, 111, 113), (112, 68, 178, 183), (178, 68, 113, 184), (177, 181, 183, 178), (184, 182, 177, 178), (135, 137, 176, 174), (176, 137, 136, 175), (133, 135, 174, 172), (175, 136, 134, 173), (131, 133, 172, 170), (173, 134, 132, 171), (166, 187, 185, 168), (186, 188, 167, 169), (131, 170, 168, 185), (169, 171, 132, 186), (144, 190, 189, 187), (189, 190, 145, 188), (185, 187, 189, 69), (189, 188, 186, 69), (130, 131, 185, 69), (186, 132, 130, 69), (142, 193, 191, 144), (192, 194, 143, 145), (140, 195, 193, 142), (194, 196, 141, 143), (139, 197, 195, 140), (196, 198, 139, 141), (138, 71, 197, 139), (198, 71, 138, 139), (190, 144, 191, 70), (192, 145, 190, 70), (70, 191, 206, 208), (207, 192, 70, 208), (71, 199, 200, 197), (201, 199, 71, 198), (197, 200, 202, 195), (203, 201, 198, 196), (195, 202, 204, 193), (205, 203, 196, 194), (193, 204, 206, 191), (207, 205, 194, 192), (199, 204, 202, 200), (203, 205, 199, 201), (199, 208, 206, 204), (207, 208, 199, 205), (139, 140, 164, 177), (165, 141, 139, 177), (140, 142, 211, 164), (212, 143, 141, 165), (142, 144, 213, 211), (214, 145, 143, 212), (144, 187, 166, 213), (167, 188, 145, 214), (81, 209, 213, 166), (214, 210, 82, 167), (209, 215, 211, 213), (212, 216, 210, 214), (79, 164, 211, 215), (212, 165, 80, 216), (131, 130, 72, 222), (72, 130, 132, 223), (133, 131, 222, 220), (223, 132, 134, 221), (135, 133, 220, 218), (221, 134, 136, 219), (137, 135, 218, 217), (219, 136, 137, 217), (217, 218, 229, 231), (230, 219, 217, 231), (218, 220, 227, 229), (228, 221, 219, 230), (220, 222, 225, 227), (226, 223, 221, 228), (222, 72, 224, 225), (224, 72, 223, 226), (224, 231, 229, 225), (230, 231, 224, 226), (225, 229, 227), (228, 230, 226), (183, 181, 234, 232), (235, 182, 184, 233), (112, 183, 232, 254), (233, 184, 113, 255), (110, 112, 254, 256), (255, 113, 111, 257), (181, 114, 252, 234), (253, 115, 182, 235), (114, 116, 250, 252), (251, 117, 115, 253), (116, 118, 248, 250), (249, 119, 117, 251), (118, 120, 246, 248), (247, 121, 119, 249), (120, 122, 244, 246), (245, 123, 121, 247), (122, 124, 242, 244), (243, 125, 123, 245), (124, 126, 240, 242), (241, 127, 125, 243), (126, 179, 236, 240), (237, 180, 127, 241), (179, 128, 238, 236), (239, 129, 180, 237), (128, 110, 256, 238), (257, 111, 129, 239), (238, 256, 258, 276), (259, 257, 239, 277), (236, 238, 276, 278), (277, 239, 237, 279), (240, 236, 278, 274), (279, 237, 241, 275), (242, 240, 274, 272), (275, 241, 243, 273), (244, 242, 272, 270), (273, 243, 245, 271), (246, 244, 270, 268), (271, 245, 247, 269), (248, 246, 268, 266), (269, 247, 249, 267), (250, 248, 266, 264), (267, 249, 251, 265), (252, 250, 264, 262), (265, 251, 253, 263), (234, 252, 262, 280), (263, 253, 235, 281), (256, 254, 260, 258), (261, 255, 257, 259), (254, 232, 282, 260), (283, 233, 255, 261), (232, 234, 280, 282), (281, 235, 233, 283), (67, 108, 284, 73), (285, 109, 67, 73), (108, 106, 286, 284), (287, 107, 109, 285), (106, 104, 288, 286), (289, 105, 107, 287), (104, 102, 290, 288), (291, 103, 105, 289), (102, 100, 292, 290), (293, 101, 103, 291), (100, 98, 294, 292), (295, 99, 101, 293), (98, 96, 296, 294), (297, 97, 99, 295), (96, 94, 298, 296), (299, 95, 97, 297), (94, 92, 300, 298), (301, 93, 95, 299), (308, 309, 328, 338), (329, 309, 308, 339), (307, 308, 338, 336), (339, 308, 307, 337), (306, 307, 336, 340), (337, 307, 306, 341), (89, 91, 306, 340), (306, 91, 90, 341), (87, 89, 340, 334), (341, 90, 88, 335), (85, 87, 334, 330), (335, 88, 86, 331), (83, 85, 330, 332), (331, 86, 84, 333), (330, 336, 338, 332), (339, 337, 331, 333), (330, 334, 340, 336), (341, 335, 331, 337), (326, 332, 338, 328), (339, 333, 327, 329), (81, 83, 332, 326), (333, 84, 82, 327), (209, 342, 344, 215), (345, 343, 210, 216), (81, 326, 342, 209), (343, 327, 82, 210), (79, 215, 344, 346), (345, 216, 80, 347), (79, 346, 300, 92), (301, 347, 80, 93), (77, 324, 352, 304), (353, 325, 77, 304), (304, 352, 350, 78), (351, 353, 304, 78), (78, 350, 348, 305), (349, 351, 78, 305), (305, 348, 328, 309), (329, 349, 305, 309), (326, 328, 348, 342), (349, 329, 327, 343), (296, 298, 318, 310), (319, 299, 297, 311), (76, 316, 324, 77), (325, 317, 76, 77), (302, 358, 356, 303), (357, 359, 302, 303), (303, 356, 354, 75), (355, 357, 303, 75), (75, 354, 316, 76), (317, 355, 75, 76), (292, 294, 362, 364), (363, 295, 293, 365), (364, 362, 368, 366), (369, 363, 365, 367), (366, 368, 370, 372), (371, 369, 367, 373), (372, 370, 376, 374), (377, 371, 373, 375), (314, 378, 374, 376), (375, 379, 315, 377), (316, 354, 374, 378), (375, 355, 317, 379), (354, 356, 372, 374), (373, 357, 355, 375), (356, 358, 366, 372), (367, 359, 357, 373), (358, 360, 364, 366), (365, 361, 359, 367), (290, 292, 364, 360), (365, 293, 291, 361), (74, 360, 358, 302), (359, 361, 74, 302), (284, 286, 288, 290), (289, 287, 285, 291), (284, 290, 360, 74), (361, 291, 285, 74), (73, 284, 74), (74, 285, 73), (294, 296, 310, 362), (311, 297, 295, 363), (310, 312, 368, 362), (369, 313, 311, 363), (312, 382, 370, 368), (371, 383, 313, 369), (314, 376, 370, 382), (371, 377, 315, 383), (348, 350, 386, 384), (387, 351, 349, 385), (318, 384, 386, 320), (387, 385, 319, 321), (298, 300, 384, 318), (385, 301, 299, 319), (300, 344, 342, 384), (343, 345, 301, 385), (342, 348, 384), (385, 349, 343), (300, 346, 344), (345, 347, 301), (314, 322, 380, 378), (381, 323, 315, 379), (316, 378, 380, 324), (381, 379, 317, 325), (320, 386, 380, 322), (381, 387, 321, 323), (350, 352, 380, 386), (381, 353, 351, 387), (324, 380, 352), (353, 381, 325), (400, 388, 414, 402), (415, 389, 401, 403), (400, 402, 404, 398), (405, 403, 401, 399), (398, 404, 406, 396), (407, 405, 399, 397), (396, 406, 408, 394), (409, 407, 397, 395), (394, 408, 410, 392), (411, 409, 395, 393), (392, 410, 412, 390), (413, 411, 393, 391), (410, 420, 418, 412), (419, 421, 411, 413), (408, 422, 420, 410), (421, 423, 409, 411), (406, 424, 422, 408), (423, 425, 407, 409), (404, 426, 424, 406), (425, 427, 405, 407), (402, 428, 426, 404), (427, 429, 403, 405), (402, 414, 416, 428), (417, 415, 403, 429), (318, 320, 444, 442), (445, 321, 319, 443), (320, 390, 412, 444), (413, 391, 321, 445), (310, 318, 442, 312), (443, 319, 311, 313), (382, 430, 414, 388), (415, 431, 383, 389), (412, 418, 440, 444), (441, 419, 413, 445), (438, 446, 444, 440), (445, 447, 439, 441), (434, 446, 438, 436), (439, 447, 435, 437), (432, 448, 446, 434), (447, 449, 433, 435), (430, 448, 432, 450), (433, 449, 431, 451), (414, 430, 450, 416), (451, 431, 415, 417), (312, 448, 430, 382), (431, 449, 313, 383), (312, 442, 446, 448), (447, 443, 313, 449), (442, 444, 446), (447, 445, 443), (416, 450, 452, 476), (453, 451, 417, 477), (450, 432, 462, 452), (463, 433, 451, 453), (432, 434, 460, 462), (461, 435, 433, 463), (434, 436, 458, 460), (459, 437, 435, 461), (436, 438, 456, 458), (457, 439, 437, 459), (438, 440, 454, 456), (455, 441, 439, 457), (440, 418, 474, 454), (475, 419, 441, 455), (428, 416, 476, 464), (477, 417, 429, 465), (426, 428, 464, 466), (465, 429, 427, 467), (424, 426, 466, 468), (467, 427, 425, 469), (422, 424, 468, 470), (469, 425, 423, 471), (420, 422, 470, 472), (471, 423, 421, 473), (418, 420, 472, 474), (473, 421, 419, 475), (458, 456, 480, 478), (481, 457, 459, 479), (478, 480, 482, 484), (483, 481, 479, 485), (484, 482, 488, 486), (489, 483, 485, 487), (486, 488, 490, 492), (491, 489, 487, 493), (464, 476, 486, 492), (487, 477, 465, 493), (452, 484, 486, 476), (487, 485, 453, 477), (452, 462, 478, 484), (479, 463, 453, 485), (458, 478, 462, 460), (463, 479, 459, 461), (454, 474, 480, 456), (481, 475, 455, 457), (472, 482, 480, 474), (481, 483, 473, 475), (470, 488, 482, 472), (483, 489, 471, 473), (468, 490, 488, 470), (489, 491, 469, 471), (466, 492, 490, 468), (491, 493, 467, 469), (464, 492, 466), (467, 493, 465), (392, 390, 504, 502), (505, 391, 393, 503), (394, 392, 502, 500), (503, 393, 395, 501), (396, 394, 500, 498), (501, 395, 397, 499), (398, 396, 498, 496), (499, 397, 399, 497), (400, 398, 496, 494), (497, 399, 401, 495), (388, 400, 494, 506), (495, 401, 389, 507), (494, 502, 504, 506), (505, 503, 495, 507), (494, 496, 500, 502), (501, 497, 495, 503), (496, 498, 500), (501, 499, 497), (314, 382, 388, 506), (389, 383, 315, 507), (314, 506, 504, 322), (505, 507, 315, 323), (320, 322, 504, 390), (505, 323, 321, 391)])
_uv = me_fill_volume.uv_layers.new(name='UVMap')
_uv.uv.foreach_set('vector', [0.8985, 0.6152, 0.8899, 0.5937, 0.9172, 0.5637, 0.9388, 0.6149, 0.8165, 0.8157, 0.8427, 0.8445, 0.8341, 0.866, 0.7954, 0.8657, 0.9388, 0.6149, 0.9172, 0.5637, 0.9515, 0.5326, 0.9857, 0.6148, 0.7811, 0.7834, 0.8165, 0.8157, 0.7954, 0.8657, 0.7469, 0.8656, 0.9172, 0.5637, 0.866, 0.5422, 0.8659, 0.4984, 0.9515, 0.5326, 0.8667, 0.7492, 0.8665, 0.7946, 0.8165, 0.8157, 0.7811, 0.7834, 0.8899, 0.5937, 0.8663, 0.5851, 0.866, 0.5422, 0.9172, 0.5637, 0.8665, 0.7946, 0.8663, 0.8359, 0.8427, 0.8445, 0.8165, 0.8157, 0.8663, 0.5851, 0.8448, 0.5937, 0.8148, 0.5637, 0.866, 0.5422, 0.9166, 0.8157, 0.8878, 0.8445, 0.8663, 0.8359, 0.8665, 0.7946, 0.866, 0.5422, 0.8148, 0.5637, 0.7803, 0.5326, 0.8659, 0.4984, 0.9522, 0.7834, 0.9166, 0.8157, 0.8665, 0.7946, 0.8667, 0.7492, 0.8148, 0.5637, 0.7933, 0.6149, 0.7461, 0.6148, 0.7803, 0.5326, 0.9864, 0.8656, 0.9377, 0.8657, 0.9166, 0.8157, 0.9522, 0.7834, 0.8448, 0.5937, 0.8362, 0.6152, 0.7933, 0.6149, 0.8148, 0.5637, 0.9377, 0.8657, 0.8964, 0.866, 0.8878, 0.8445, 0.9166, 0.8157, 0.8362, 0.6152, 0.8448, 0.6388, 0.8148, 0.6661, 0.7933, 0.6149, 0.9166, 0.9158, 0.8878, 0.8896, 0.8964, 0.866, 0.9377, 0.8657, 0.7933, 0.6149, 0.8148, 0.6661, 0.7803, 0.7003, 0.7461, 0.6148, 0.9522, 0.9511, 0.9166, 0.9158, 0.9377, 0.8657, 0.9864, 0.8656, 0.8148, 0.6661, 0.866, 0.6877, 0.8659, 0.7345, 0.7803, 0.7003, 0.8667, 0.9853, 0.8665, 0.9369, 0.9166, 0.9158, 0.9522, 0.9511, 0.8448, 0.6388, 0.8663, 0.6474, 0.866, 0.6877, 0.8148, 0.6661, 0.8665, 0.9369, 0.8663, 0.8982, 0.8878, 0.8896, 0.9166, 0.9158, 0.8663, 0.6474, 0.8899, 0.6388, 0.9172, 0.6661, 0.866, 0.6877, 0.8165, 0.9158, 0.8427, 0.8896, 0.8663, 0.8982, 0.8665, 0.9369, 0.866, 0.6877, 0.9172, 0.6661, 0.9515, 0.7003, 0.8659, 0.7345, 0.7811, 0.9511, 0.8165, 0.9158, 0.8665, 0.9369, 0.8667, 0.9853, 0.9172, 0.6661, 0.9388, 0.6149, 0.9857, 0.6148, 0.9515, 0.7003, 0.7469, 0.8656, 0.7954, 0.8657, 0.8165, 0.9158, 0.7811, 0.9511, 0.8899, 0.6388, 0.8985, 0.6152, 0.9388, 0.6149, 0.9172, 0.6661, 0.7954, 0.8657, 0.8341, 0.866, 0.8427, 0.8896, 0.8165, 0.9158, 0.8985, 0.6152, 0.8899, 0.6388, 0.8846, 0.6336, 0.8907, 0.6153, 0.848, 0.8844, 0.8427, 0.8896, 0.8341, 0.866, 0.8419, 0.8661, 0.8899, 0.6388, 0.8663, 0.6474, 0.8663, 0.6412, 0.8846, 0.6336, 0.8663, 0.892, 0.8663, 0.8982, 0.8427, 0.8896, 0.848, 0.8844, 0.8663, 0.6474, 0.8448, 0.6388, 0.8495, 0.6336, 0.8663, 0.6412, 0.8831, 0.8844, 0.8878, 0.8896, 0.8663, 0.8982, 0.8663, 0.892, 0.8448, 0.6388, 0.8362, 0.6152, 0.8418, 0.6153, 0.8495, 0.6336, 0.8907, 0.8661, 0.8964, 0.866, 0.8878, 0.8896, 0.8831, 0.8844, 0.8362, 0.6152, 0.8448, 0.5937, 0.8495, 0.5985, 0.8418, 0.6153, 0.8831, 0.8493, 0.8878, 0.8445, 0.8964, 0.866, 0.8907, 0.8661, 0.8448, 0.5937, 0.8663, 0.5851, 0.8663, 0.5908, 0.8495, 0.5985, 0.8663, 0.8417, 0.8663, 0.8359, 0.8878, 0.8445, 0.8831, 0.8493, 0.8663, 0.5851, 0.8899, 0.5937, 0.8846, 0.5985, 0.8663, 0.5908, 0.848, 0.8493, 0.8427, 0.8445, 0.8663, 0.8359, 0.8663, 0.8417, 0.8899, 0.5937, 0.8985, 0.6152, 0.8907, 0.6153, 0.8846, 0.5985, 0.8419, 0.8661, 0.8341, 0.866, 0.8427, 0.8445, 0.848, 0.8493, 0.8663, 0.6153, 0.8846, 0.5985, 0.8907, 0.6153, 0.8419, 0.8661, 0.848, 0.8493, 0.8663, 0.8661, 0.8663, 0.5908, 0.8846, 0.5985, 0.8663, 0.6153, 0.8663, 0.8661, 0.848, 0.8493, 0.8663, 0.8417, 0.8663, 0.6153, 0.8495, 0.5985, 0.8663, 0.5908, 0.8663, 0.8417, 0.8831, 0.8493, 0.8663, 0.8661, 0.8663, 0.6153, 0.8418, 0.6153, 0.8495, 0.5985, 0.8831, 0.8493, 0.8907, 0.8661, 0.8663, 0.8661, 0.8663, 0.6153, 0.8495, 0.6336, 0.8418, 0.6153, 0.8907, 0.8661, 0.8831, 0.8844, 0.8663, 0.8661, 0.8663, 0.6153, 0.8663, 0.6412, 0.8495, 0.6336, 0.8831, 0.8844, 0.8663, 0.892, 0.8663, 0.8661, 0.8663, 0.6153, 0.8846, 0.6336, 0.8663, 0.6412, 0.8663, 0.892, 0.848, 0.8844, 0.8663, 0.8661, 0.8663, 0.6153, 0.8907, 0.6153, 0.8846, 0.6336, 0.848, 0.8844, 0.8419, 0.8661, 0.8663, 0.8661, 0.5192, 0.06045, 0.5155, 0.06845, 0.4992, 0.06453, 0.4992, 0.05441, 0.4992, 0.06453, 0.483, 0.06849, 0.4793, 0.0605, 0.4992, 0.05441, 0.5289, 0.06498, 0.5211, 0.07062, 0.5155, 0.06845, 0.5192, 0.06045, 0.483, 0.06849, 0.4774, 0.07068, 0.4695, 0.06506, 0.4793, 0.0605, 0.5314, 0.06774, 0.5248, 0.07937, 0.5211, 0.07062, 0.5289, 0.06498, 0.4774, 0.07068, 0.4737, 0.07942, 0.4671, 0.06782, 0.4695, 0.06506, 0.5432, 0.08292, 0.5278, 0.09104, 0.5248, 0.07937, 0.5314, 0.06774, 0.4737, 0.07942, 0.4708, 0.0911, 0.4553, 0.08302, 0.4671, 0.06782, 0.5643, 0.1153, 0.5362, 0.1277, 0.5278, 0.09104, 0.5432, 0.08292, 0.4708, 0.0911, 0.4625, 0.1278, 0.4344, 0.1155, 0.4553, 0.08302, 0.5857, 0.1718, 0.6256, 0.2079, 0.5995, 0.2381, 0.5348, 0.2155, 0.3995, 0.2383, 0.3734, 0.2082, 0.4131, 0.172, 0.4641, 0.2156, 0.6256, 0.2079, 0.65, 0.24, 0.6361, 0.2609, 0.5995, 0.2381, 0.363, 0.2612, 0.3491, 0.2403, 0.3734, 0.2082, 0.3995, 0.2383, 0.65, 0.24, 0.6887, 0.2684, 0.6551, 0.2841, 0.6361, 0.2609, 0.3441, 0.2844, 0.3105, 0.2688, 0.3491, 0.2403, 0.363, 0.2612, 0.6887, 0.2684, 0.6838, 0.3175, 0.6588, 0.3129, 0.6551, 0.2841, 0.3405, 0.3132, 0.3155, 0.3178, 0.3105, 0.2688, 0.3441, 0.2844, 0.6838, 0.3175, 0.6707, 0.3345, 0.6483, 0.3222, 0.6588, 0.3129, 0.3509, 0.3224, 0.3286, 0.3347, 0.3155, 0.3178, 0.3405, 0.3132, 0.6707, 0.3345, 0.636, 0.3706, 0.6128, 0.353, 0.6483, 0.3222, 0.3864, 0.3531, 0.3632, 0.3707, 0.3286, 0.3347, 0.3509, 0.3224, 0.636, 0.3706, 0.6015, 0.3955, 0.5934, 0.3712, 0.6128, 0.353, 0.4058, 0.3713, 0.3977, 0.3956, 0.3632, 0.3707, 0.3864, 0.3531, 0.6015, 0.3955, 0.5802, 0.3984, 0.5765, 0.3733, 0.5934, 0.3712, 0.4226, 0.3733, 0.419, 0.3985, 0.3977, 0.3956, 0.4058, 0.3713, 0.5802, 0.3984, 0.5312, 0.3873, 0.539, 0.3543, 0.5765, 0.3733, 0.4602, 0.3543, 0.468, 0.3874, 0.419, 0.3985, 0.4226, 0.3733, 0.5312, 0.3873, 0.4996, 0.3829, 0.4996, 0.3404, 0.539, 0.3543, 0.4996, 0.3404, 0.4996, 0.3829, 0.468, 0.3874, 0.4602, 0.3543, 0.5583, 0.3342, 0.5782, 0.3356, 0.5765, 0.3733, 0.539, 0.3543, 0.4226, 0.3733, 0.4209, 0.3356, 0.4409, 0.3343, 0.4602, 0.3543, 0.5782, 0.3356, 0.5912, 0.3328, 0.5934, 0.3712, 0.5765, 0.3733, 0.4058, 0.3713, 0.4079, 0.3329, 0.4209, 0.3356, 0.4226, 0.3733, 0.6053, 0.3254, 0.6128, 0.353, 0.5934, 0.3712, 0.5912, 0.3328, 0.4058, 0.3713, 0.3864, 0.3531, 0.3938, 0.3255, 0.4079, 0.3329, 0.6274, 0.3114, 0.6483, 0.3222, 0.6128, 0.353, 0.6053, 0.3254, 0.3864, 0.3531, 0.3509, 0.3224, 0.3717, 0.3116, 0.3938, 0.3255, 0.6347, 0.3003, 0.6588, 0.3129, 0.6483, 0.3222, 0.6274, 0.3114, 0.3509, 0.3224, 0.3405, 0.3132, 0.3644, 0.3005, 0.3717, 0.3116, 0.6306, 0.2836, 0.6551, 0.2841, 0.6588, 0.3129, 0.6347, 0.3003, 0.3405, 0.3132, 0.3441, 0.2844, 0.3685, 0.2839, 0.3644, 0.3005, 0.6104, 0.2642, 0.6361, 0.2609, 0.6551, 0.2841, 0.6306, 0.2836, 0.3441, 0.2844, 0.363, 0.2612, 0.3887, 0.2644, 0.3685, 0.2839, 0.5914, 0.2547, 0.5995, 0.2381, 0.6361, 0.2609, 0.6104, 0.2642, 0.363, 0.2612, 0.3995, 0.2383, 0.4076, 0.2549, 0.3887, 0.2644, 0.5587, 0.2676, 0.5348, 0.2155, 0.5995, 0.2381, 0.5914, 0.2547, 0.3995, 0.2383, 0.4641, 0.2156, 0.4403, 0.2677, 0.4076, 0.2549, 0.5587, 0.2676, 0.5499, 0.2777, 0.4995, 0.2524, 0.5348, 0.2155, 0.4995, 0.2524, 0.4491, 0.2778, 0.4403, 0.2677, 0.4641, 0.2156, 0.5583, 0.3342, 0.539, 0.3543, 0.4996, 0.3404, 0.5431, 0.3145, 0.4996, 0.3404, 0.4602, 0.3543, 0.4409, 0.3343, 0.456, 0.3145, 0.5431, 0.3145, 0.4996, 0.3404, 0.4995, 0.2957, 0.5427, 0.2933, 0.4995, 0.2957, 0.4996, 0.3404, 0.456, 0.3145, 0.4564, 0.2934, 0.4995, 0.2524, 0.5499, 0.2777, 0.5427, 0.2933, 0.4995, 0.2957, 0.4564, 0.2934, 0.4491, 0.2778, 0.4995, 0.2524, 0.4995, 0.2957, 0.5053, 0.07537, 0.4992, 0.0735, 0.4992, 0.06453, 0.5155, 0.06845, 0.4992, 0.06453, 0.4992, 0.0735, 0.4932, 0.07538, 0.483, 0.06849, 0.5103, 0.08061, 0.5053, 0.07537, 0.5155, 0.06845, 0.5211, 0.07062, 0.483, 0.06849, 0.4932, 0.07538, 0.4882, 0.08063, 0.4774, 0.07068, 0.5107, 0.09344, 0.5103, 0.08061, 0.5211, 0.07062, 0.5248, 0.07937, 0.4774, 0.07068, 0.4882, 0.08063, 0.4878, 0.09346, 0.4737, 0.07942, 0.5362, 0.1277, 0.5129, 0.1334, 0.5124, 0.09717, 0.5278, 0.09104, 0.4861, 0.09719, 0.4857, 0.1334, 0.4625, 0.1278, 0.4708, 0.0911, 0.5107, 0.09344, 0.5248, 0.07937, 0.5278, 0.09104, 0.5124, 0.09717, 0.4708, 0.0911, 0.4737, 0.07942, 0.4878, 0.09346, 0.4861, 0.09719, 0.519, 0.1646, 0.4994, 0.1579, 0.4993, 0.1344, 0.5129, 0.1334, 0.4993, 0.1344, 0.4994, 0.1579, 0.4798, 0.1646, 0.4857, 0.1334, 0.5124, 0.09717, 0.5129, 0.1334, 0.4993, 0.1344, 0.4993, 0.1001, 0.4993, 0.1344, 0.4857, 0.1334, 0.4861, 0.09719, 0.4993, 0.1001, 0.4993, 0.09135, 0.5107, 0.09344, 0.5124, 0.09717, 0.4993, 0.1001, 0.4861, 0.09719, 0.4878, 0.09346, 0.4993, 0.09135, 0.4993, 0.1001, 0.5291, 0.1802, 0.5207, 0.1815, 0.5164, 0.1723, 0.519, 0.1646, 0.4823, 0.1724, 0.4781, 0.1816, 0.4697, 0.1802, 0.4798, 0.1646, 0.5225, 0.1988, 0.5178, 0.1947, 0.5207, 0.1815, 0.5291, 0.1802, 0.4781, 0.1816, 0.481, 0.1947, 0.4763, 0.1988, 0.4697, 0.1802, 0.4994, 0.2039, 0.507, 0.1973, 0.5178, 0.1947, 0.5225, 0.1988, 0.481, 0.1947, 0.4918, 0.1973, 0.4994, 0.2039, 0.4763, 0.1988, 0.4994, 0.1973, 0.4994, 0.1922, 0.507, 0.1973, 0.4994, 0.2039, 0.4918, 0.1973, 0.4994, 0.1922, 0.4994, 0.1973, 0.4994, 0.2039, 0.4994, 0.1579, 0.519, 0.1646, 0.5164, 0.1723, 0.4994, 0.1652, 0.4823, 0.1724, 0.4798, 0.1646, 0.4994, 0.1579, 0.4994, 0.1652, 0.4994, 0.1652, 0.5164, 0.1723, 0.5123, 0.1769, 0.4994, 0.1717, 0.4865, 0.1769, 0.4823, 0.1724, 0.4994, 0.1652, 0.4994, 0.1717, 0.4994, 0.1922, 0.4994, 0.1862, 0.5076, 0.1924, 0.507, 0.1973, 0.4912, 0.1924, 0.4994, 0.1862, 0.4994, 0.1922, 0.4918, 0.1973, 0.507, 0.1973, 0.5076, 0.1924, 0.514, 0.1907, 0.5178, 0.1947, 0.4848, 0.1907, 0.4912, 0.1924, 0.4918, 0.1973, 0.481, 0.1947, 0.5178, 0.1947, 0.514, 0.1907, 0.5157, 0.1819, 0.5207, 0.1815, 0.4831, 0.1819, 0.4848, 0.1907, 0.481, 0.1947, 0.4781, 0.1816, 0.5207, 0.1815, 0.5157, 0.1819, 0.5123, 0.1769, 0.5164, 0.1723, 0.4865, 0.1769, 0.4831, 0.1819, 0.4781, 0.1816, 0.4823, 0.1724, 0.4994, 0.1862, 0.5157, 0.1819, 0.514, 0.1907, 0.5076, 0.1924, 0.4848, 0.1907, 0.4831, 0.1819, 0.4994, 0.1862, 0.4912, 0.1924, 0.4994, 0.1862, 0.4994, 0.1717, 0.5123, 0.1769, 0.5157, 0.1819, 0.4865, 0.1769, 0.4994, 0.1717, 0.4994, 0.1862, 0.4831, 0.1819, 0.4994, 0.2039, 0.5225, 0.1988, 0.5348, 0.2155, 0.4995, 0.2524, 0.4641, 0.2156, 0.4763, 0.1988, 0.4994, 0.2039, 0.4995, 0.2524, 0.5225, 0.1988, 0.5291, 0.1802, 0.543, 0.1727, 0.5348, 0.2155, 0.4558, 0.1728, 0.4697, 0.1802, 0.4763, 0.1988, 0.4641, 0.2156, 0.5291, 0.1802, 0.519, 0.1646, 0.5401, 0.1548, 0.543, 0.1727, 0.4587, 0.1549, 0.4798, 0.1646, 0.4697, 0.1802, 0.4558, 0.1728, 0.519, 0.1646, 0.5129, 0.1334, 0.5362, 0.1277, 0.5401, 0.1548, 0.4625, 0.1278, 0.4857, 0.1334, 0.4798, 0.1646, 0.4587, 0.1549, 0.5643, 0.1153, 0.5774, 0.139, 0.5401, 0.1548, 0.5362, 0.1277, 0.4587, 0.1549, 0.4213, 0.1392, 0.4344, 0.1155, 0.4625, 0.1278, 0.5774, 0.139, 0.582, 0.154, 0.543, 0.1727, 0.5401, 0.1548, 0.4558, 0.1728, 0.4168, 0.1542, 0.4213, 0.1392, 0.4587, 0.1549, 0.5857, 0.1718, 0.5348, 0.2155, 0.543, 0.1727, 0.582, 0.154, 0.4558, 0.1728, 0.4641, 0.2156, 0.4131, 0.172, 0.4168, 0.1542, 0.5107, 0.09344, 0.4993, 0.09135, 0.4993, 0.08998, 0.5084, 0.09071, 0.4993, 0.08998, 0.4993, 0.09135, 0.4878, 0.09346, 0.4901, 0.09072, 0.5103, 0.08061, 0.5107, 0.09344, 0.5084, 0.09071, 0.5082, 0.08222, 0.4901, 0.09072, 0.4878, 0.09346, 0.4882, 0.08063, 0.4903, 0.08224, 0.5053, 0.07537, 0.5103, 0.08061, 0.5082, 0.08222, 0.5037, 0.07707, 0.4903, 0.08224, 0.4882, 0.08063, 0.4932, 0.07538, 0.4948, 0.07708, 0.4992, 0.0735, 0.5053, 0.07537, 0.5037, 0.07707, 0.4992, 0.07547, 0.4948, 0.07708, 0.4932, 0.07538, 0.4992, 0.0735, 0.4992, 0.07547, 0.4992, 0.07547, 0.5037, 0.07707, 0.502, 0.08083, 0.4993, 0.08032, 0.4966, 0.08084, 0.4948, 0.07708, 0.4992, 0.07547, 0.4993, 0.08032, 0.5037, 0.07707, 0.5082, 0.08222, 0.5043, 0.08319, 0.502, 0.08083, 0.4942, 0.0832, 0.4903, 0.08224, 0.4948, 0.07708, 0.4966, 0.08084, 0.5082, 0.08222, 0.5084, 0.09071, 0.5053, 0.08678, 0.5043, 0.08319, 0.4932, 0.08679, 0.4901, 0.09072, 0.4903, 0.08224, 0.4942, 0.0832, 0.5084, 0.09071, 0.4993, 0.08998, 0.4993, 0.08564, 0.5053, 0.08678, 0.4993, 0.08564, 0.4993, 0.08998, 0.4901, 0.09072, 0.4932, 0.08679, 0.4993, 0.08564, 0.4993, 0.08032, 0.502, 0.08083, 0.5053, 0.08678, 0.4966, 0.08084, 0.4993, 0.08032, 0.4993, 0.08564, 0.4932, 0.08679, 0.5053, 0.08678, 0.502, 0.08083, 0.5043, 0.08319, 0.4942, 0.0832, 0.4966, 0.08084, 0.4932, 0.08679, 0.5427, 0.2933, 0.5499, 0.2777, 0.5614, 0.2842, 0.5583, 0.2948, 0.4376, 0.2843, 0.4491, 0.2778, 0.4564, 0.2934, 0.4408, 0.2949, 0.5431, 0.3145, 0.5427, 0.2933, 0.5583, 0.2948, 0.5623, 0.307, 0.4408, 0.2949, 0.4564, 0.2934, 0.456, 0.3145, 0.4368, 0.3072, 0.5583, 0.3342, 0.5431, 0.3145, 0.5623, 0.307, 0.5696, 0.3186, 0.4368, 0.3072, 0.456, 0.3145, 0.4409, 0.3343, 0.4295, 0.3187, 0.5499, 0.2777, 0.5587, 0.2676, 0.5683, 0.2781, 0.5614, 0.2842, 0.4308, 0.2782, 0.4403, 0.2677, 0.4491, 0.2778, 0.4376, 0.2843, 0.5587, 0.2676, 0.5914, 0.2547, 0.589, 0.2716, 0.5683, 0.2781, 0.4101, 0.2718, 0.4076, 0.2549, 0.4403, 0.2677, 0.4308, 0.2782, 0.5914, 0.2547, 0.6104, 0.2642, 0.6013, 0.277, 0.589, 0.2716, 0.3978, 0.2772, 0.3887, 0.2644, 0.4076, 0.2549, 0.4101, 0.2718, 0.6104, 0.2642, 0.6306, 0.2836, 0.6162, 0.287, 0.6013, 0.277, 0.3829, 0.2872, 0.3685, 0.2839, 0.3887, 0.2644, 0.3978, 0.2772, 0.6306, 0.2836, 0.6347, 0.3003, 0.6172, 0.299, 0.6162, 0.287, 0.3819, 0.2992, 0.3644, 0.3005, 0.3685, 0.2839, 0.3829, 0.2872, 0.6347, 0.3003, 0.6274, 0.3114, 0.615, 0.3073, 0.6172, 0.299, 0.3841, 0.3074, 0.3717, 0.3116, 0.3644, 0.3005, 0.3819, 0.2992, 0.6274, 0.3114, 0.6053, 0.3254, 0.5976, 0.3136, 0.615, 0.3073, 0.4016, 0.3137, 0.3938, 0.3255, 0.3717, 0.3116, 0.3841, 0.3074, 0.6053, 0.3254, 0.5912, 0.3328, 0.59, 0.3197, 0.5976, 0.3136, 0.4092, 0.3198, 0.4079, 0.3329, 0.3938, 0.3255, 0.4016, 0.3137, 0.5912, 0.3328, 0.5782, 0.3356, 0.5813, 0.3209, 0.59, 0.3197, 0.4179, 0.321, 0.4209, 0.3356, 0.4079, 0.3329, 0.4092, 0.3198, 0.5782, 0.3356, 0.5583, 0.3342, 0.5696, 0.3186, 0.5813, 0.3209, 0.4295, 0.3187, 0.4409, 0.3343, 0.4209, 0.3356, 0.4179, 0.321, 0.5813, 0.3209, 0.5696, 0.3186, 0.5777, 0.3093, 0.5831, 0.3128, 0.4214, 0.3094, 0.4295, 0.3187, 0.4179, 0.321, 0.416, 0.3129, 0.59, 0.3197, 0.5813, 0.3209, 0.5831, 0.3128, 0.5888, 0.3122, 0.416, 0.3129, 0.4179, 0.321, 0.4092, 0.3198, 0.4103, 0.3123, 0.5976, 0.3136, 0.59, 0.3197, 0.5888, 0.3122, 0.5955, 0.3091, 0.4103, 0.3123, 0.4092, 0.3198, 0.4016, 0.3137, 0.4037, 0.3092, 0.615, 0.3073, 0.5976, 0.3136, 0.5955, 0.3091, 0.6051, 0.3023, 0.4037, 0.3092, 0.4016, 0.3137, 0.3841, 0.3074, 0.394, 0.3025, 0.6172, 0.299, 0.615, 0.3073, 0.6051, 0.3023, 0.6069, 0.2973, 0.394, 0.3025, 0.3841, 0.3074, 0.3819, 0.2992, 0.3923, 0.2975, 0.6162, 0.287, 0.6172, 0.299, 0.6069, 0.2973, 0.6061, 0.291, 0.3923, 0.2975, 0.3819, 0.2992, 0.3829, 0.2872, 0.393, 0.2912, 0.6013, 0.277, 0.6162, 0.287, 0.6061, 0.291, 0.5974, 0.2829, 0.393, 0.2912, 0.3829, 0.2872, 0.3978, 0.2772, 0.4017, 0.2831, 0.589, 0.2716, 0.6013, 0.277, 0.5974, 0.2829, 0.5889, 0.28, 0.4017, 0.2831, 0.3978, 0.2772, 0.4101, 0.2718, 0.4101, 0.2802, 0.5683, 0.2781, 0.589, 0.2716, 0.5889, 0.28, 0.5754, 0.2845, 0.4101, 0.2802, 0.4101, 0.2718, 0.4308, 0.2782, 0.4236, 0.2846, 0.5614, 0.2842, 0.5683, 0.2781, 0.5754, 0.2845, 0.5719, 0.2898, 0.4236, 0.2846, 0.4308, 0.2782, 0.4376, 0.2843, 0.4272, 0.2899, 0.5696, 0.3186, 0.5623, 0.307, 0.5724, 0.3032, 0.5777, 0.3093, 0.4267, 0.3033, 0.4368, 0.3072, 0.4295, 0.3187, 0.4214, 0.3094, 0.5623, 0.307, 0.5583, 0.2948, 0.5715, 0.2956, 0.5724, 0.3032, 0.4276, 0.2957, 0.4408, 0.2949, 0.4368, 0.3072, 0.4267, 0.3033, 0.5583, 0.2948, 0.5614, 0.2842, 0.5719, 0.2898, 0.5715, 0.2956, 0.4272, 0.2899, 0.4376, 0.2843, 0.4408, 0.2949, 0.4276, 0.2957, 0.4996, 0.3829, 0.5312, 0.3873, 0.5288, 0.4286, 0.4996, 0.4284, 0.4704, 0.4286, 0.468, 0.3874, 0.4996, 0.3829, 0.4996, 0.4284, 0.5312, 0.3873, 0.5802, 0.3984, 0.5838, 0.4286, 0.5288, 0.4286, 0.4154, 0.4286, 0.419, 0.3985, 0.468, 0.3874, 0.4704, 0.4286, 0.5802, 0.3984, 0.6015, 0.3955, 0.6216, 0.4179, 0.5838, 0.4286, 0.3777, 0.4179, 0.3977, 0.3956, 0.419, 0.3985, 0.4154, 0.4286, 0.6015, 0.3955, 0.636, 0.3706, 0.6655, 0.3889, 0.6216, 0.4179, 0.3338, 0.389, 0.3632, 0.3707, 0.3977, 0.3956, 0.3777, 0.4179, 0.636, 0.3706, 0.6707, 0.3345, 0.7009, 0.3443, 0.6655, 0.3889, 0.2985, 0.3445, 0.3286, 0.3347, 0.3632, 0.3707, 0.3338, 0.389, 0.6707, 0.3345, 0.6838, 0.3175, 0.7115, 0.3152, 0.7009, 0.3443, 0.2878, 0.3155, 0.3155, 0.3178, 0.3286, 0.3347, 0.2985, 0.3445, 0.6838, 0.3175, 0.6887, 0.2684, 0.7035, 0.2598, 0.7115, 0.3152, 0.2957, 0.2602, 0.3105, 0.2688, 0.3155, 0.3178, 0.2878, 0.3155, 0.6887, 0.2684, 0.65, 0.24, 0.672, 0.2245, 0.7035, 0.2598, 0.3271, 0.2249, 0.3491, 0.2403, 0.3105, 0.2688, 0.2957, 0.2602, 0.65, 0.24, 0.6256, 0.2079, 0.6395, 0.1985, 0.672, 0.2245, 0.3595, 0.1988, 0.3734, 0.2082, 0.3491, 0.2403, 0.3271, 0.2249, 0.6019, 0.02302, 0.6235, 0.02894, 0.6344, 0.08172, 0.5971, 0.05649, 0.3642, 0.0822, 0.3749, 0.02946, 0.3964, 0.02345, 0.4014, 0.05684, 0.5451, 0.009261, 0.6019, 0.02302, 0.5971, 0.05649, 0.5548, 0.04072, 0.4014, 0.05684, 0.3964, 0.02345, 0.4532, 0.009442, 0.4436, 0.04091, 0.4992, 0.03322, 0.5451, 0.009261, 0.5548, 0.04072, 0.5256, 0.04943, 0.4436, 0.04091, 0.4532, 0.009442, 0.4992, 0.03322, 0.4728, 0.04951, 0.5192, 0.06045, 0.4992, 0.05441, 0.4992, 0.03322, 0.5256, 0.04943, 0.4992, 0.03322, 0.4992, 0.05441, 0.4793, 0.0605, 0.4728, 0.04951, 0.5289, 0.06498, 0.5192, 0.06045, 0.5256, 0.04943, 0.5357, 0.06069, 0.4728, 0.04951, 0.4793, 0.0605, 0.4695, 0.06506, 0.4628, 0.06079, 0.5314, 0.06774, 0.5289, 0.06498, 0.5357, 0.06069, 0.557, 0.06497, 0.4628, 0.06079, 0.4695, 0.06506, 0.4671, 0.06782, 0.4415, 0.06514, 0.5432, 0.08292, 0.5314, 0.06774, 0.557, 0.06497, 0.5867, 0.08491, 0.4415, 0.06514, 0.4671, 0.06782, 0.4553, 0.08302, 0.4119, 0.08518, 0.557, 0.06497, 0.5548, 0.04072, 0.5971, 0.05649, 0.5867, 0.08491, 0.4014, 0.05684, 0.4436, 0.04091, 0.4415, 0.06514, 0.4119, 0.08518, 0.557, 0.06497, 0.5357, 0.06069, 0.5256, 0.04943, 0.5548, 0.04072, 0.4728, 0.04951, 0.4628, 0.06079, 0.4415, 0.06514, 0.4436, 0.04091, 0.6059, 0.1136, 0.5867, 0.08491, 0.5971, 0.05649, 0.6344, 0.08172, 0.4014, 0.05684, 0.4119, 0.08518, 0.3928, 0.1139, 0.3642, 0.0822, 0.5643, 0.1153, 0.5432, 0.08292, 0.5867, 0.08491, 0.6059, 0.1136, 0.4119, 0.08518, 0.4553, 0.08302, 0.4344, 0.1155, 0.3928, 0.1139, 0.5774, 0.139, 0.6114, 0.1334, 0.6043, 0.1512, 0.582, 0.154, 0.3945, 0.1515, 0.3873, 0.1337, 0.4213, 0.1392, 0.4168, 0.1542, 0.5643, 0.1153, 0.6059, 0.1136, 0.6114, 0.1334, 0.5774, 0.139, 0.3873, 0.1337, 0.3928, 0.1139, 0.4344, 0.1155, 0.4213, 0.1392, 0.5857, 0.1718, 0.582, 0.154, 0.6043, 0.1512, 0.5995, 0.1627, 0.3945, 0.1515, 0.4168, 0.1542, 0.4131, 0.172, 0.3993, 0.163, 0.5857, 0.1718, 0.5995, 0.1627, 0.6395, 0.1985, 0.6256, 0.2079, 0.3595, 0.1988, 0.3993, 0.163, 0.4131, 0.172, 0.3734, 0.2082, 0.9216, 0.06268, 0.8588, 0.1168, 0.8223, 0.1004, 0.8602, 0.02579, 0.1767, 0.1016, 0.1404, 0.118, 0.07763, 0.06423, 0.1387, 0.02723, 0.8602, 0.02579, 0.8223, 0.1004, 0.7647, 0.08604, 0.7732, 0.009669, 0.2341, 0.087, 0.1767, 0.1016, 0.1387, 0.02723, 0.2254, 0.01084, 0.7732, 0.009669, 0.7647, 0.08604, 0.6606, 0.08699, 0.6454, 0.02811, 0.338, 0.08756, 0.2341, 0.087, 0.2254, 0.01084, 0.353, 0.02872, 0.6454, 0.02811, 0.6606, 0.08699, 0.6344, 0.08172, 0.6235, 0.02894, 0.3642, 0.0822, 0.338, 0.08756, 0.353, 0.02872, 0.3749, 0.02946, 0.6059, 0.1136, 0.6344, 0.08172, 0.6606, 0.08699, 0.6114, 0.1334, 0.338, 0.08756, 0.3642, 0.0822, 0.3928, 0.1139, 0.3873, 0.1337, 0.7035, 0.2598, 0.672, 0.2245, 0.7428, 0.1979, 0.7657, 0.2324, 0.2564, 0.1986, 0.3271, 0.2249, 0.2957, 0.2602, 0.2336, 0.2331, 0.9873, 0.1527, 0.8889, 0.1765, 0.8588, 0.1168, 0.9216, 0.06268, 0.1404, 0.118, 0.1105, 0.1776, 0.01237, 0.1542, 0.07763, 0.06423, 0.9, 0.4204, 0.8442, 0.3468, 0.881, 0.3084, 0.9592, 0.3565, 0.1188, 0.3092, 0.1557, 0.3474, 0.1002, 0.4209, 0.04104, 0.3574, 0.9592, 0.3565, 0.881, 0.3084, 0.9031, 0.2604, 0.9999, 0.2523, 0.0967, 0.2614, 0.1188, 0.3092, 0.04104, 0.3574, 0.00014, 0.2535, 0.9999, 0.2523, 0.9031, 0.2604, 0.8889, 0.1765, 0.9873, 0.1527, 0.1105, 0.1776, 0.0967, 0.2614, 0.00014, 0.2535, 0.01237, 0.1542, 0.7242, 0.34, 0.7115, 0.3152, 0.7442, 0.3042, 0.7656, 0.3191, 0.2553, 0.3046, 0.2878, 0.3155, 0.2752, 0.3402, 0.2339, 0.3195, 0.7656, 0.3191, 0.7442, 0.3042, 0.7929, 0.2799, 0.8263, 0.2972, 0.2066, 0.2805, 0.2553, 0.3046, 0.2339, 0.3195, 0.1733, 0.2978, 0.8263, 0.2972, 0.7929, 0.2799, 0.8231, 0.2539, 0.855, 0.2672, 0.1764, 0.2546, 0.2066, 0.2805, 0.1733, 0.2978, 0.1447, 0.268, 0.855, 0.2672, 0.8231, 0.2539, 0.8353, 0.2244, 0.8679, 0.2326, 0.1641, 0.2252, 0.1764, 0.2546, 0.1447, 0.268, 0.1317, 0.2335, 0.8128, 0.1898, 0.8507, 0.1801, 0.8679, 0.2326, 0.8353, 0.2244, 0.1317, 0.2335, 0.1487, 0.1811, 0.1865, 0.1907, 0.1641, 0.2252, 0.8889, 0.1765, 0.9031, 0.2604, 0.8679, 0.2326, 0.8507, 0.1801, 0.1317, 0.2335, 0.0967, 0.2614, 0.1105, 0.1776, 0.1487, 0.1811, 0.9031, 0.2604, 0.881, 0.3084, 0.855, 0.2672, 0.8679, 0.2326, 0.1447, 0.268, 0.1188, 0.3092, 0.0967, 0.2614, 0.1317, 0.2335, 0.881, 0.3084, 0.8442, 0.3468, 0.8263, 0.2972, 0.855, 0.2672, 0.1733, 0.2978, 0.1557, 0.3474, 0.1188, 0.3092, 0.1447, 0.268, 0.8442, 0.3468, 0.772, 0.3737, 0.7656, 0.3191, 0.8263, 0.2972, 0.2339, 0.3195, 0.2277, 0.374, 0.1557, 0.3474, 0.1733, 0.2978, 0.7442, 0.3899, 0.7242, 0.34, 0.7656, 0.3191, 0.772, 0.3737, 0.2339, 0.3195, 0.2752, 0.3402, 0.2555, 0.3901, 0.2277, 0.374, 0.8249, 0.4708, 0.772, 0.3737, 0.8442, 0.3468, 0.9, 0.4204, 0.1557, 0.3474, 0.2277, 0.374, 0.1752, 0.471, 0.1002, 0.4209, 0.7922, 0.4647, 0.742, 0.4616, 0.7266, 0.4326, 0.7442, 0.3899, 0.2731, 0.4326, 0.2578, 0.4615, 0.2079, 0.4647, 0.2555, 0.3901, 0.7922, 0.4647, 0.7442, 0.3899, 0.772, 0.3737, 0.8249, 0.4708, 0.2277, 0.374, 0.2555, 0.3901, 0.2079, 0.4647, 0.1752, 0.471, 0.7956, 0.49, 0.7922, 0.4647, 0.8249, 0.4708, 0.1752, 0.471, 0.2079, 0.4647, 0.2044, 0.49, 0.7115, 0.3152, 0.7035, 0.2598, 0.7657, 0.2324, 0.7442, 0.3042, 0.2336, 0.2331, 0.2957, 0.2602, 0.2878, 0.3155, 0.2553, 0.3046, 0.7657, 0.2324, 0.7855, 0.2271, 0.7929, 0.2799, 0.7442, 0.3042, 0.2066, 0.2805, 0.2139, 0.2278, 0.2336, 0.2331, 0.2553, 0.3046, 0.7855, 0.2271, 0.8023, 0.2026, 0.8231, 0.2539, 0.7929, 0.2799, 0.1764, 0.2546, 0.1971, 0.2034, 0.2139, 0.2278, 0.2066, 0.2805, 0.8128, 0.1898, 0.8353, 0.2244, 0.8231, 0.2539, 0.8023, 0.2026, 0.1764, 0.2546, 0.1641, 0.2252, 0.1865, 0.1907, 0.1971, 0.2034, 0.6606, 0.08699, 0.7647, 0.08604, 0.7684, 0.1279, 0.6904, 0.1461, 0.2307, 0.1288, 0.2341, 0.087, 0.338, 0.08756, 0.3085, 0.1467, 0.7428, 0.1979, 0.6904, 0.1461, 0.7684, 0.1279, 0.7793, 0.1685, 0.2307, 0.1288, 0.3085, 0.1467, 0.2564, 0.1986, 0.2199, 0.1694, 0.672, 0.2245, 0.6395, 0.1985, 0.6904, 0.1461, 0.7428, 0.1979, 0.3085, 0.1467, 0.3595, 0.1988, 0.3271, 0.2249, 0.2564, 0.1986, 0.6395, 0.1985, 0.6043, 0.1512, 0.6114, 0.1334, 0.6904, 0.1461, 0.3873, 0.1337, 0.3945, 0.1515, 0.3595, 0.1988, 0.3085, 0.1467, 0.6114, 0.1334, 0.6606, 0.08699, 0.6904, 0.1461, 0.3085, 0.1467, 0.338, 0.08756, 0.3873, 0.1337, 0.6395, 0.1985, 0.5995, 0.1627, 0.6043, 0.1512, 0.3945, 0.1515, 0.3993, 0.163, 0.3595, 0.1988, 0.8128, 0.1898, 0.803, 0.1703, 0.8301, 0.1385, 0.8507, 0.1801, 0.1691, 0.1395, 0.1962, 0.1712, 0.1865, 0.1907, 0.1487, 0.1811, 0.8889, 0.1765, 0.8507, 0.1801, 0.8301, 0.1385, 0.8588, 0.1168, 0.1691, 0.1395, 0.1487, 0.1811, 0.1105, 0.1776, 0.1404, 0.118, 0.7793, 0.1685, 0.7684, 0.1279, 0.8301, 0.1385, 0.803, 0.1703, 0.1691, 0.1395, 0.2307, 0.1288, 0.2199, 0.1694, 0.1962, 0.1712, 0.7647, 0.08604, 0.8223, 0.1004, 0.8301, 0.1385, 0.7684, 0.1279, 0.1691, 0.1395, 0.1767, 0.1016, 0.2341, 0.087, 0.2307, 0.1288, 0.8588, 0.1168, 0.8301, 0.1385, 0.8223, 0.1004, 0.1767, 0.1016, 0.1691, 0.1395, 0.1404, 0.118, 0.5601, 0.9571, 0.4499, 0.9592, 0.4628, 0.8919, 0.5309, 0.8846, 0.2727, 0.8919, 0.2855, 0.9592, 0.1754, 0.9571, 0.2046, 0.8846, 0.5601, 0.9571, 0.5309, 0.8846, 0.5906, 0.847, 0.7013, 0.8971, 0.1449, 0.847, 0.2046, 0.8846, 0.1754, 0.9571, 0.03416, 0.8971, 0.7013, 0.8971, 0.5906, 0.847, 0.5908, 0.7844, 0.6693, 0.757, 0.1447, 0.7844, 0.1449, 0.847, 0.03416, 0.8971, 0.06617, 0.757, 0.6693, 0.757, 0.5908, 0.7844, 0.5603, 0.7442, 0.6033, 0.7192, 0.1752, 0.7442, 0.1447, 0.7844, 0.06617, 0.757, 0.1322, 0.7192, 0.6033, 0.7192, 0.5603, 0.7442, 0.5204, 0.7125, 0.5542, 0.6821, 0.2151, 0.7125, 0.1752, 0.7442, 0.1322, 0.7192, 0.1813, 0.6821, 0.5542, 0.6821, 0.5204, 0.7125, 0.4684, 0.6868, 0.494, 0.641, 0.267, 0.6868, 0.2151, 0.7125, 0.1813, 0.6821, 0.2415, 0.641, 0.5204, 0.7125, 0.4988, 0.737, 0.4643, 0.7196, 0.4684, 0.6868, 0.2712, 0.7196, 0.2366, 0.737, 0.2151, 0.7125, 0.267, 0.6868, 0.5603, 0.7442, 0.5265, 0.7608, 0.4988, 0.737, 0.5204, 0.7125, 0.2366, 0.737, 0.2089, 0.7608, 0.1752, 0.7442, 0.2151, 0.7125, 0.5908, 0.7844, 0.543, 0.7894, 0.5265, 0.7608, 0.5603, 0.7442, 0.2089, 0.7608, 0.1924, 0.7894, 0.1447, 0.7844, 0.1752, 0.7442, 0.5906, 0.847, 0.5393, 0.8218, 0.543, 0.7894, 0.5908, 0.7844, 0.1924, 0.7894, 0.1962, 0.8218, 0.1449, 0.847, 0.1447, 0.7844, 0.5309, 0.8846, 0.5101, 0.8424, 0.5393, 0.8218, 0.5906, 0.847, 0.1962, 0.8218, 0.2254, 0.8424, 0.2046, 0.8846, 0.1449, 0.847, 0.5309, 0.8846, 0.4628, 0.8919, 0.4706, 0.8453, 0.5101, 0.8424, 0.2649, 0.8453, 0.2727, 0.8919, 0.2046, 0.8846, 0.2254, 0.8424, 0.7428, 0.1979, 0.7793, 0.1685, 0.7854, 0.1803, 0.7694, 0.1905, 0.2139, 0.1811, 0.2199, 0.1694, 0.2564, 0.1986, 0.2298, 0.1912, 0.3936, 0.5875, 0.494, 0.641, 0.4684, 0.6868, 0.395, 0.674, 0.267, 0.6868, 0.2415, 0.641, 0.3419, 0.5875, 0.3404, 0.674, 0.7657, 0.2324, 0.7428, 0.1979, 0.7694, 0.1905, 0.7855, 0.2271, 0.2298, 0.1912, 0.2564, 0.1986, 0.2336, 0.2331, 0.2139, 0.2278, 0.3857, 0.9106, 0.3996, 0.8783, 0.4628, 0.8919, 0.4499, 0.9592, 0.2727, 0.8919, 0.3359, 0.8783, 0.3497, 0.9106, 0.2855, 0.9592, 0.4684, 0.6868, 0.4643, 0.7196, 0.4291, 0.7137, 0.395, 0.674, 0.3064, 0.7137, 0.2712, 0.7196, 0.267, 0.6868, 0.3404, 0.674, 0.4152, 0.7286, 0.3782, 0.7108, 0.395, 0.674, 0.4291, 0.7137, 0.3404, 0.674, 0.3572, 0.7108, 0.3203, 0.7286, 0.3064, 0.7137, 0.4084, 0.7546, 0.3782, 0.7108, 0.4152, 0.7286, 0.4181, 0.7465, 0.3203, 0.7286, 0.3572, 0.7108, 0.3271, 0.7546, 0.3174, 0.7465, 0.4131, 0.7962, 0.377, 0.8152, 0.3782, 0.7108, 0.4084, 0.7546, 0.3572, 0.7108, 0.3585, 0.8152, 0.3223, 0.7962, 0.3271, 0.7546, 0.3996, 0.8783, 0.377, 0.8152, 0.4131, 0.7962, 0.4337, 0.831, 0.3223, 0.7962, 0.3585, 0.8152, 0.3359, 0.8783, 0.3018, 0.831, 0.4628, 0.8919, 0.3996, 0.8783, 0.4337, 0.831, 0.4706, 0.8453, 0.3018, 0.831, 0.3359, 0.8783, 0.2727, 0.8919, 0.2649, 0.8453, 0.7855, 0.2271, 0.797, 0.1948, 0.8019, 0.1989, 0.8023, 0.2026, 0.1974, 0.1998, 0.2023, 0.1957, 0.2139, 0.2278, 0.1971, 0.2034, 0.7855, 0.2271, 0.7694, 0.1905, 0.7888, 0.1838, 0.797, 0.1948, 0.2104, 0.1847, 0.2298, 0.1912, 0.2139, 0.2278, 0.2023, 0.1957, 0.7694, 0.1905, 0.7854, 0.1803, 0.7888, 0.1838, 0.2104, 0.1847, 0.2139, 0.1811, 0.2298, 0.1912, 0.4706, 0.8453, 0.4337, 0.831, 0.4515, 0.8041, 0.4759, 0.8161, 0.284, 0.8041, 0.3018, 0.831, 0.2649, 0.8453, 0.2596, 0.8161, 0.4337, 0.831, 0.4131, 0.7962, 0.4335, 0.7839, 0.4515, 0.8041, 0.302, 0.7839, 0.3223, 0.7962, 0.3018, 0.831, 0.284, 0.8041, 0.4131, 0.7962, 0.4084, 0.7546, 0.4242, 0.765, 0.4335, 0.7839, 0.3113, 0.765, 0.3271, 0.7546, 0.3223, 0.7962, 0.302, 0.7839, 0.4084, 0.7546, 0.4181, 0.7465, 0.4306, 0.7563, 0.4242, 0.765, 0.3048, 0.7564, 0.3174, 0.7465, 0.3271, 0.7546, 0.3113, 0.765, 0.4181, 0.7465, 0.4152, 0.7286, 0.4352, 0.7435, 0.4306, 0.7563, 0.3002, 0.7435, 0.3203, 0.7286, 0.3174, 0.7465, 0.3048, 0.7564, 0.4152, 0.7286, 0.4291, 0.7137, 0.4417, 0.7327, 0.4352, 0.7435, 0.2937, 0.7327, 0.3064, 0.7137, 0.3203, 0.7286, 0.3002, 0.7435, 0.4291, 0.7137, 0.4643, 0.7196, 0.4609, 0.7409, 0.4417, 0.7327, 0.2746, 0.7409, 0.2712, 0.7196, 0.3064, 0.7137, 0.2937, 0.7327, 0.5101, 0.8424, 0.4706, 0.8453, 0.4759, 0.8161, 0.4996, 0.8178, 0.2596, 0.8161, 0.2649, 0.8453, 0.2254, 0.8424, 0.2358, 0.8178, 0.5393, 0.8218, 0.5101, 0.8424, 0.4996, 0.8178, 0.5134, 0.8086, 0.2358, 0.8178, 0.2254, 0.8424, 0.1962, 0.8218, 0.2221, 0.8086, 0.543, 0.7894, 0.5393, 0.8218, 0.5134, 0.8086, 0.5155, 0.7908, 0.2221, 0.8086, 0.1962, 0.8218, 0.1924, 0.7894, 0.22, 0.7908, 0.5265, 0.7608, 0.543, 0.7894, 0.5155, 0.7908, 0.504, 0.7724, 0.22, 0.7908, 0.1924, 0.7894, 0.2089, 0.7608, 0.2314, 0.7724, 0.4988, 0.737, 0.5265, 0.7608, 0.504, 0.7724, 0.4841, 0.755, 0.2314, 0.7724, 0.2089, 0.7608, 0.2366, 0.737, 0.2514, 0.755, 0.4643, 0.7196, 0.4988, 0.737, 0.4841, 0.755, 0.4609, 0.7409, 0.2514, 0.755, 0.2366, 0.737, 0.2712, 0.7196, 0.2746, 0.7409, 0.4306, 0.7563, 0.4352, 0.7435, 0.4535, 0.7562, 0.4451, 0.7705, 0.282, 0.7562, 0.3002, 0.7435, 0.3048, 0.7564, 0.2904, 0.7705, 0.4451, 0.7705, 0.4535, 0.7562, 0.4726, 0.7699, 0.4628, 0.7854, 0.2629, 0.7699, 0.282, 0.7562, 0.2904, 0.7705, 0.2727, 0.7854, 0.4628, 0.7854, 0.4726, 0.7699, 0.49, 0.783, 0.482, 0.7971, 0.2454, 0.783, 0.2629, 0.7699, 0.2727, 0.7854, 0.2535, 0.7971, 0.482, 0.7971, 0.49, 0.783, 0.5016, 0.7926, 0.4991, 0.804, 0.2339, 0.7926, 0.2454, 0.783, 0.2535, 0.7971, 0.2363, 0.804, 0.4996, 0.8178, 0.4759, 0.8161, 0.482, 0.7971, 0.4991, 0.804, 0.2535, 0.7971, 0.2596, 0.8161, 0.2358, 0.8178, 0.2363, 0.804, 0.4515, 0.8041, 0.4628, 0.7854, 0.482, 0.7971, 0.4759, 0.8161, 0.2535, 0.7971, 0.2727, 0.7854, 0.284, 0.8041, 0.2596, 0.8161, 0.4515, 0.8041, 0.4335, 0.7839, 0.4451, 0.7705, 0.4628, 0.7854, 0.2904, 0.7705, 0.302, 0.7839, 0.284, 0.8041, 0.2727, 0.7854, 0.4306, 0.7563, 0.4451, 0.7705, 0.4335, 0.7839, 0.4242, 0.765, 0.302, 0.7839, 0.2904, 0.7705, 0.3048, 0.7564, 0.3113, 0.765, 0.4417, 0.7327, 0.4609, 0.7409, 0.4535, 0.7562, 0.4352, 0.7435, 0.282, 0.7562, 0.2746, 0.7409, 0.2937, 0.7327, 0.3002, 0.7435, 0.4841, 0.755, 0.4726, 0.7699, 0.4535, 0.7562, 0.4609, 0.7409, 0.282, 0.7562, 0.2629, 0.7699, 0.2514, 0.755, 0.2746, 0.7409, 0.504, 0.7724, 0.49, 0.783, 0.4726, 0.7699, 0.4841, 0.755, 0.2629, 0.7699, 0.2454, 0.783, 0.2314, 0.7724, 0.2514, 0.755, 0.5155, 0.7908, 0.5016, 0.7926, 0.49, 0.783, 0.504, 0.7724, 0.2454, 0.783, 0.2339, 0.7926, 0.22, 0.7908, 0.2314, 0.7724, 0.5134, 0.8086, 0.4991, 0.804, 0.5016, 0.7926, 0.5155, 0.7908, 0.2339, 0.7926, 0.2363, 0.804, 0.2221, 0.8086, 0.22, 0.7908, 0.4996, 0.8178, 0.4991, 0.804, 0.5134, 0.8086, 0.2221, 0.8086, 0.2363, 0.804, 0.2358, 0.8178, 0.5542, 0.6821, 0.494, 0.641, 0.5597, 0.6077, 0.5989, 0.6558, 0.1758, 0.6077, 0.2415, 0.641, 0.1813, 0.6821, 0.1365, 0.6558, 0.6033, 0.7192, 0.5542, 0.6821, 0.5989, 0.6558, 0.6295, 0.6933, 0.1365, 0.6558, 0.1813, 0.6821, 0.1322, 0.7192, 0.106, 0.6933, 0.6693, 0.757, 0.6033, 0.7192, 0.6295, 0.6933, 0.6536, 0.7121, 0.106, 0.6933, 0.1322, 0.7192, 0.06617, 0.757, 0.08188, 0.7121, 0.7126, 0.6985, 0.6693, 0.757, 0.6536, 0.7121, 0.662, 0.686, 0.08188, 0.7121, 0.06617, 0.757, 0.02292, 0.6985, 0.07346, 0.686, 0.7152, 0.6244, 0.7126, 0.6985, 0.662, 0.686, 0.6524, 0.6402, 0.07346, 0.686, 0.02292, 0.6985, 0.02024, 0.6244, 0.08303, 0.6402, 0.7067, 0.5729, 0.7152, 0.6244, 0.6524, 0.6402, 0.6336, 0.5946, 0.08303, 0.6402, 0.02024, 0.6244, 0.02876, 0.5729, 0.1019, 0.5946, 0.6524, 0.6402, 0.5989, 0.6558, 0.5597, 0.6077, 0.6336, 0.5946, 0.1758, 0.6077, 0.1365, 0.6558, 0.08303, 0.6402, 0.1019, 0.5946, 0.6524, 0.6402, 0.662, 0.686, 0.6295, 0.6933, 0.5989, 0.6558, 0.106, 0.6933, 0.07346, 0.686, 0.08303, 0.6402, 0.1365, 0.6558, 0.662, 0.686, 0.6536, 0.7121, 0.6295, 0.6933, 0.106, 0.6933, 0.08188, 0.7121, 0.07346, 0.686, 0.6155, 0.5576, 0.7031, 0.5381, 0.7067, 0.5729, 0.6336, 0.5946, 0.02876, 0.5729, 0.03234, 0.5381, 0.12, 0.5576, 0.1019, 0.5946, 0.6155, 0.5576, 0.6336, 0.5946, 0.5597, 0.6077, 0.5123, 0.5392, 0.1758, 0.6077, 0.1019, 0.5946, 0.12, 0.5576, 0.2232, 0.5392, 0.3936, 0.5875, 0.5123, 0.5392, 0.5597, 0.6077, 0.494, 0.641, 0.1758, 0.6077, 0.2232, 0.5392, 0.3419, 0.5875, 0.2415, 0.641])
me_fill_volume.materials.append(None)
me_fill_volume.update()

# ---- objects
ob_camera = bpy.data.objects.new('Camera', cam_camera)
ob_area = bpy.data.objects.new('Area', light_area)
ob_area_001 = bpy.data.objects.new('Area.001', light_area_001)
ob_area_002 = bpy.data.objects.new('Area.002', light_area_002)
ob_area_003 = bpy.data.objects.new('Area.003', light_area_003)
ob_fill_volume = bpy.data.objects.new('fill_volume', me_fill_volume)

# ---- transforms, parenting, visibility, modifiers, constraints
ob_camera.location = (-1.196, -2.117, 1.588)
ob_camera.rotation_euler = (1.131, 1.042e-06, -0.5027)
ob_camera.scale = (1.0, 1.0, 1.0)
ob_camera.lock_rotations_4d = False
ob_camera.empty_display_type = 'ARROWS'
ob_camera.color = (0.0, 0.0, 0.0, 0.0)
ob_camera.display_type = 'WIRE'
ob_camera.lineart.crease_threshold = 0.0
ob_area.location = (0.0, 0.0, 7.362)
ob_area_001.location = (0.0505, -1.945, 5.631)
ob_area_001.scale = (7.708, 7.708, 7.708)
ob_area_002.location = (1.472, -2.154, 7.362)
ob_area_003.location = (-1.689, -1.616, 7.362)
ob_fill_volume.location = (0.0, 0.0, 0.0)
_m = ob_fill_volume.modifiers.new('fill_volume', 'NODES')
_m.node_group = ng_fill_volume
_gi = [s.identifier for s in ng_fill_volume.interface.items_tree if s.item_type == 'SOCKET' and s.in_out == 'INPUT']
_m[_gi[1]] = None  # Instance Collection

# ---- collection membership
col_collection.objects.link(ob_camera)
col_collection.objects.link(ob_area)
col_collection.objects.link(ob_area_001)
col_collection.objects.link(ob_area_002)
col_collection.objects.link(ob_area_003)
col_collection.objects.link(ob_fill_volume)

# ---- scene / render settings (as saved in the file)
scene.camera = ob_camera
scene.frame_start = 1; scene.frame_end = 250; scene.frame_set(1)
scene.render.engine = 'BLENDER_WORKBENCH'
scene.render.resolution_x = 1080
scene.cycles.samples = 512
scene.cycles.sampling_pattern = 'TABULATED_SOBOL'
scene.cycles.use_light_tree = False
scene.eevee.use_gtao = True
scene.view_settings.view_transform = 'Filmic'
bpy.context.view_layer.update()
